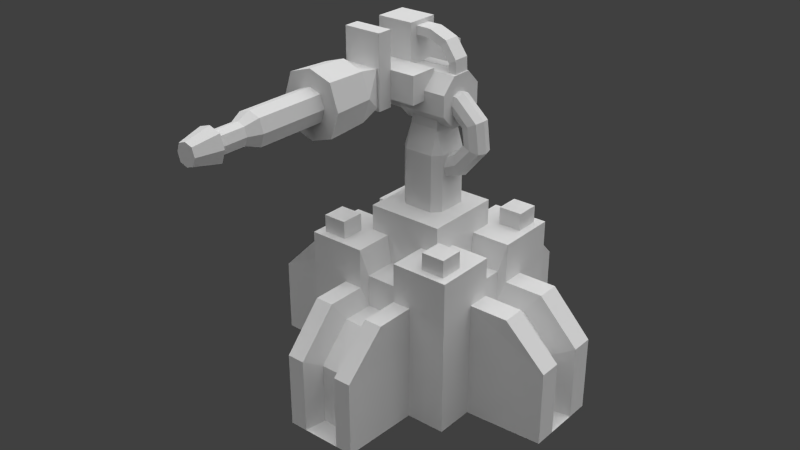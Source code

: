 # Source: static_aa.blend  (saved by Blender 2.75.0; exported with 4.5.12 LTS)
import bpy
from mathutils import Matrix  # noqa: F401  (used for matrix-valued properties, if any)

bpy.ops.wm.read_factory_settings(use_empty=True)
scene = bpy.context.scene
scene.name = 'Scene'

# ---- collections
col_collection_5 = bpy.data.collections.new('Collection 5'); scene.collection.children.link(col_collection_5)

# ---- materials (node trees are filled in below, after node groups)
mat_turret = bpy.data.materials.new('turret')
mat_turret.alpha_threshold = 0.0
mat_turret.use_transparent_shadow = False
mat_turret.specular_color = (1.0, 0.0, 0.001192)
mat_turret.roughness = 0.5
mat_turret.specular_intensity = 0.0

# ---- material node trees

# ---- world
world_world = bpy.data.worlds.new('World'); scene.world = world_world
world_world.color = (0.05088, 0.05088, 0.05088)
world_world.use_sun_shadow = False
world_world.sun_shadow_jitter_overblur = 0.0
world_world.cycles.sampling_method = 'MANUAL'
world_world.cycles.sample_map_resolution = 256

# ---- lights
light_sun_002 = bpy.data.lights.new('Sun.002', 'SUN')
light_sun_002.transmission_factor = 0.0
light_sun_002.angle = 1.571
light_sun_002.energy = 1.0
light_sun_002.shadow_buffer_clip_start = 0.5
light_sun_002.shadow_soft_size = 1.0
light_sun_002.shadow_cascade_max_distance = 1000.0
light_sun_002.cycles.use_multiple_importance_sampling = False
light_sun_001 = bpy.data.lights.new('Sun.001', 'SUN')
light_sun_001.transmission_factor = 0.0
light_sun_001.angle = 1.571
light_sun_001.energy = 1.0
light_sun_001.shadow_buffer_clip_start = 0.5
light_sun_001.shadow_soft_size = 1.0
light_sun_001.shadow_cascade_max_distance = 1000.0
light_sun_001.cycles.use_multiple_importance_sampling = False
light_sun = bpy.data.lights.new('Sun', 'SUN')
light_sun.transmission_factor = 0.0
light_sun.angle = 1.571
light_sun.energy = 1.0
light_sun.shadow_buffer_clip_start = 0.5
light_sun.shadow_soft_size = 1.0
light_sun.shadow_cascade_max_distance = 1000.0
light_sun.cycles.use_multiple_importance_sampling = False

# ---- meshes
me_cube_005 = bpy.data.meshes.new('Cube.005')
me_cube_005.from_pydata([(-17.6, 17.6, 35.06), (-17.6, 17.6, -0.133), (-17.6, 17.6, 17.46), (-8.798, 17.6, -0.133), (-17.6, 17.6, 8.665), (-17.6, 8.798, 35.06), (17.18, 17.6, 35.06), (-8.798, 17.6, 35.06), (-17.6, 8.798, -0.133), (-17.6, 17.6, 26.26), (-17.6, 8.798, 17.46), (-8.798, 17.6, 17.46), (-8.798, 8.798, 35.06), (17.18, 17.6, -0.133), (-8.798, 17.6, 26.26), (-8.798, 17.6, 8.665), (-17.6, 8.798, 26.26), (17.18, 17.6, 17.46), (8.381, 17.6, -0.133), (-17.6, 8.798, 8.665), (-35.48, 0.0, 0.256), (-35.48, 8.409, 0.256), (-15.85, 2.922, 28.49), (-35.48, 8.409, 17.07), (-8.409, 35.48, 0.256), (-8.409, 35.48, 17.07), (-8.798, 26.35, 26.26), (-8.409, 35.48, 8.665), (-26.35, 8.798, 26.26), (-35.48, 8.409, 8.665), (-8.798, 0.0, 40.82), (-8.798, 8.798, 40.82), (-17.6, 3.607, 35.06), (-8.798, 0.0, 35.06), (-8.798, 3.607, 35.06), (-17.6, 3.607, 26.26), (-26.35, 3.607, 26.26), (-35.48, 3.448, 0.256), (-35.48, 3.448, 17.07), (-35.48, 3.448, 8.665), (-8.701, 2.922, 28.49), (-15.85, 2.922, 21.34), (-22.96, 2.922, 21.34), (-30.39, 2.792, 0.2073), (-30.39, 2.792, 13.88), (-30.39, 2.792, 7.041), (-4.679, 17.6, 35.06), (-4.679, 17.6, 26.26), (-4.679, 26.35, 26.26), (-4.679, 8.798, 35.06), (-4.472, 35.48, 0.256), (-4.472, 35.48, 17.07), (-4.472, 35.48, 8.665), (-3.848, 15.94, 28.7), (17.18, 17.6, 8.665), (-3.848, 15.94, 21.51), (-3.848, 23.1, 21.51), (17.18, 8.798, 35.06), (8.381, 17.6, 35.06), (17.18, 8.798, -0.133), (-3.848, 8.749, 28.7), (17.18, 17.6, 26.26), (17.18, 8.798, 17.46), (-15.85, 0.0, 28.49), (-8.701, 0.0, 28.49), (-15.85, 0.0, 21.34), (-30.39, 0.0, 0.2073), (-30.39, 0.0, 13.88), (-22.96, 0.0, 21.34), (-30.39, 0.0, 7.041), (8.381, 17.6, 17.46), (-3.679, 30.57, 0.2398), (-3.679, 30.57, 13.99), (-3.679, 30.57, 7.116), (-15.85, 10.54, 35.06), (-15.85, 15.85, 35.06), (-10.54, 15.85, 35.06), (-10.54, 10.54, 35.06), (-15.85, 10.54, 38.95), (-15.85, 15.85, 38.95), (-10.54, 15.85, 38.95), (-10.54, 10.54, 38.95), (-0.2088, 8.749, 28.7), (-0.2088, 15.94, 28.7), (-0.2088, 15.94, 21.51), (-0.2088, 30.57, 13.99), (-0.2088, 23.1, 21.51), (-0.2088, 30.57, 7.116), (-0.2088, 30.57, 0.2398), (-0.2088, 8.798, 35.06), (-0.2088, 35.48, 0.256), (-0.2088, 0.0, 40.82), (-0.2088, 8.798, 40.82), (-0.2088, 8.798, 35.06), (-0.2088, 35.48, 0.256), (8.381, 8.798, 35.06), (8.381, 17.6, 26.26), (8.381, 17.6, 8.665), (17.18, 8.798, 26.26), (17.18, 8.798, 8.665), (35.07, 0.0, 0.256), (35.07, 8.409, 0.256), (15.43, 2.922, 28.49), (35.07, 8.409, 17.07), (7.992, 35.48, 0.256), (7.992, 35.48, 17.07), (8.381, 26.35, 26.26), (7.992, 35.48, 8.665), (25.93, 8.798, 26.26), (35.07, 8.409, 8.665), (8.381, 0.0, 40.82), (8.381, 8.798, 40.82), (17.18, 3.607, 35.06), (8.381, 0.0, 35.06), (8.381, 3.607, 35.06), (17.18, 3.607, 26.26), (25.93, 3.607, 26.26), (35.07, 3.448, 0.256), (35.07, 3.448, 17.07), (35.07, 3.448, 8.665), (8.283, 2.922, 28.49), (15.43, 2.922, 21.34), (22.54, 2.922, 21.34), (29.97, 2.792, 0.2073), (29.97, 2.792, 13.88), (29.97, 2.792, 7.041), (4.261, 17.6, 35.06), (4.261, 17.6, 26.26), (4.261, 26.35, 26.26), (4.261, 8.798, 35.06), (4.054, 35.48, 0.256), (4.054, 35.48, 17.07), (4.054, 35.48, 8.665), (3.431, 15.94, 28.7), (3.431, 15.94, 21.51), (3.431, 23.1, 21.51), (3.431, 8.749, 28.7), (15.43, 0.0, 28.49), (8.283, 0.0, 28.49), (15.43, 0.0, 21.34), (29.97, 0.0, 0.2073), (29.97, 0.0, 13.88), (22.54, 0.0, 21.34), (29.97, 0.0, 7.041), (3.261, 30.57, 0.2398), (3.261, 30.57, 13.99), (3.261, 30.57, 7.116), (15.43, 10.54, 35.06), (15.43, 15.85, 35.06), (10.13, 15.85, 35.06), (10.13, 10.54, 35.06), (15.43, 10.54, 38.95), (15.43, 15.85, 38.95), (10.13, 15.85, 38.95), (10.13, 10.54, 38.95), (-17.6, -17.6, 35.06), (-17.6, -17.6, -0.133), (-17.6, -17.6, 17.46), (-8.798, -17.6, -0.133), (-17.6, -17.6, 8.665), (-17.6, -8.798, 35.06), (17.18, -17.6, 35.06), (-8.798, -17.6, 35.06), (-17.6, -8.798, -0.133), (-17.6, -17.6, 26.26), (-17.6, -8.798, 17.46), (-8.798, -17.6, 17.46), (-8.798, -8.798, 35.06), (17.18, -17.6, -0.133), (-8.798, -17.6, 26.26), (-8.798, -17.6, 8.665), (-17.6, -8.798, 26.26), (17.18, -17.6, 17.46), (8.381, -17.6, -0.133), (-17.6, -8.798, 8.665), (-35.48, -8.409, 0.256), (-15.85, -2.922, 28.49), (-35.48, -8.409, 17.07), (-8.409, -35.48, 0.256), (-8.409, -35.48, 17.07), (-8.798, -26.35, 26.26), (-8.409, -35.48, 8.665), (-26.35, -8.798, 26.26), (-35.48, -8.409, 8.665), (-8.798, -8.798, 40.82), (-17.6, -3.607, 35.06), (-8.798, -3.607, 35.06), (-17.6, -3.607, 26.26), (-26.35, -3.607, 26.26), (-35.48, -3.448, 0.256), (-35.48, -3.448, 17.07), (-35.48, -3.448, 8.665), (-8.701, -2.922, 28.49), (-15.85, -2.922, 21.34), (-22.96, -2.922, 21.34), (-30.39, -2.792, 0.2073), (-30.39, -2.792, 13.88), (-30.39, -2.792, 7.041), (-4.679, -17.6, 35.06), (-4.679, -17.6, 26.26), (-4.679, -26.35, 26.26), (-4.679, -8.798, 35.06), (-4.472, -35.48, 0.256), (-4.472, -35.48, 17.07), (-4.472, -35.48, 8.665), (-3.848, -15.94, 28.7), (17.18, -17.6, 8.665), (-3.848, -15.94, 21.51), (-3.848, -23.1, 21.51), (17.18, -8.798, 35.06), (8.381, -17.6, 35.06), (17.18, -8.798, -0.133), (-3.848, -8.749, 28.7), (17.18, -17.6, 26.26), (17.18, -8.798, 17.46), (8.381, -17.6, 17.46), (-3.679, -30.57, 0.2398), (-3.679, -30.57, 13.99), (-3.679, -30.57, 7.116), (-15.85, -10.54, 35.06), (-15.85, -15.85, 35.06), (-10.54, -15.85, 35.06), (-10.54, -10.54, 35.06), (-15.85, -10.54, 38.95), (-15.85, -15.85, 38.95), (-10.54, -15.85, 38.95), (-10.54, -10.54, 38.95), (-0.2088, -8.749, 28.7), (-0.2088, -15.94, 28.7), (-0.2088, -15.94, 21.51), (-0.2088, -30.57, 13.99), (-0.2088, -23.1, 21.51), (-0.2088, -30.57, 7.116), (-0.2088, -30.57, 0.2398), (-0.2088, -8.798, 35.06), (-0.2088, -35.48, 0.256), (-0.2088, -8.798, 40.82), (-0.2088, -8.798, 35.06), (-0.2088, -35.48, 0.256), (8.381, -8.798, 35.06), (8.381, -17.6, 26.26), (8.381, -17.6, 8.665), (17.18, -8.798, 26.26), (17.18, -8.798, 8.665), (35.07, -8.409, 0.256), (15.43, -2.922, 28.49), (35.07, -8.409, 17.07), (7.992, -35.48, 0.256), (7.992, -35.48, 17.07), (8.381, -26.35, 26.26), (7.992, -35.48, 8.665), (25.93, -8.798, 26.26), (35.07, -8.409, 8.665), (8.381, -8.798, 40.82), (17.18, -3.607, 35.06), (8.381, -3.607, 35.06), (17.18, -3.607, 26.26), (25.93, -3.607, 26.26), (35.07, -3.448, 0.256), (35.07, -3.448, 17.07), (35.07, -3.448, 8.665), (8.283, -2.922, 28.49), (15.43, -2.922, 21.34), (22.54, -2.922, 21.34), (29.97, -2.792, 0.2073), (29.97, -2.792, 13.88), (29.97, -2.792, 7.041), (4.261, -17.6, 35.06), (4.261, -17.6, 26.26), (4.261, -26.35, 26.26), (4.261, -8.798, 35.06), (4.054, -35.48, 0.256), (4.054, -35.48, 17.07), (4.054, -35.48, 8.665), (3.431, -15.94, 28.7), (3.431, -15.94, 21.51), (3.431, -23.1, 21.51), (3.431, -8.749, 28.7), (3.261, -30.57, 0.2398), (3.261, -30.57, 13.99), (3.261, -30.57, 7.116), (15.43, -10.54, 35.06), (15.43, -15.85, 35.06), (10.13, -15.85, 35.06), (10.13, -10.54, 35.06), (15.43, -10.54, 38.95), (15.43, -15.85, 38.95), (10.13, -15.85, 38.95), (10.13, -10.54, 38.95)], [], [(5, 0, 9, 16), (4, 15, 3, 1), (57, 112, 115, 98), (0, 7, 14, 9), (19, 4, 1, 8), (107, 132, 131, 105), (7, 12, 49, 46), (10, 19, 29, 23), (46, 49, 60, 53), (27, 25, 51, 52), (126, 133, 136, 129), (16, 9, 2, 10), (5, 16, 35, 32), (19, 8, 21, 29), (52, 51, 72, 73), (10, 2, 4, 19), (9, 14, 11, 2), (62, 103, 109, 99), (22, 63, 64, 40), (32, 35, 41, 22), (16, 28, 36, 35), (16, 10, 23, 28), (34, 32, 22, 40), (29, 21, 37, 39), (28, 23, 38, 36), (35, 36, 42, 41), (26, 14, 47, 48), (12, 5, 32, 34), (50, 52, 73, 71), (3, 15, 27, 24), (39, 37, 43, 45), (23, 29, 39, 38), (14, 7, 46, 47), (2, 11, 15, 4), (0, 75, 76, 7), (67, 44, 45, 69), (25, 26, 48, 51), (33, 34, 40, 64), (36, 38, 44, 42), (65, 41, 42, 68), (11, 14, 26, 25), (47, 46, 53, 55), (69, 45, 43, 66), (63, 22, 41, 65), (68, 42, 44, 67), (15, 11, 25, 27), (38, 39, 45, 44), (99, 109, 101, 59), (51, 48, 56, 72), (132, 146, 145, 131), (48, 47, 55, 56), (24, 27, 52, 50), (75, 79, 80, 76), (12, 77, 74, 5), (5, 74, 75, 0), (7, 76, 77, 12), (79, 78, 81, 80), (76, 80, 81, 77), (74, 78, 79, 75), (77, 81, 78, 74), (6, 61, 96, 58), (89, 12, 31, 92), (37, 20, 66, 43), (12, 33, 30, 31), (33, 12, 34), (21, 20, 37), (57, 98, 61, 6), (90, 24, 50, 94), (94, 50, 71, 88), (58, 126, 129, 95), (31, 30, 91, 92), (54, 13, 18, 97), (99, 59, 13, 54), (12, 89, 93, 49), (98, 62, 17, 61), (73, 87, 88, 71), (72, 85, 87, 73), (56, 86, 85, 72), (55, 84, 86, 56), (53, 83, 84, 55), (53, 60, 82, 83), (49, 93, 82, 60), (62, 99, 54, 17), (61, 17, 70, 96), (102, 120, 138, 137), (112, 102, 121, 115), (98, 115, 116, 108), (98, 108, 103, 62), (114, 120, 102, 112), (109, 119, 117, 101), (108, 116, 118, 103), (115, 121, 122, 116), (106, 128, 127, 96), (95, 114, 112, 57), (130, 144, 146, 132), (18, 104, 107, 97), (119, 125, 123, 117), (103, 118, 119, 109), (96, 127, 126, 58), (17, 54, 97, 70), (6, 58, 149, 148), (141, 143, 125, 124), (105, 131, 128, 106), (113, 138, 120, 114), (116, 122, 124, 118), (139, 142, 122, 121), (70, 105, 106, 96), (127, 134, 133, 126), (143, 140, 123, 125), (137, 139, 121, 102), (142, 141, 124, 122), (97, 107, 105, 70), (118, 124, 125, 119), (131, 145, 135, 128), (128, 135, 134, 127), (104, 130, 132, 107), (148, 149, 153, 152), (95, 57, 147, 150), (57, 6, 148, 147), (58, 95, 150, 149), (152, 153, 154, 151), (149, 150, 154, 153), (147, 148, 152, 151), (150, 147, 151, 154), (117, 123, 140, 100), (95, 111, 110, 113), (113, 114, 95), (101, 117, 100), (89, 92, 111, 95), (90, 94, 130, 104), (94, 88, 144, 130), (111, 92, 91, 110), (95, 129, 93, 89), (146, 144, 88, 87), (145, 146, 87, 85), (135, 145, 85, 86), (134, 135, 86, 84), (133, 134, 84, 83), (133, 83, 82, 136), (129, 136, 82, 93), (160, 171, 164, 155), (159, 156, 158, 170), (209, 242, 256, 254), (155, 164, 169, 162), (174, 163, 156, 159), (250, 248, 272, 273), (162, 198, 201, 167), (165, 177, 183, 174), (198, 205, 212, 201), (181, 204, 203, 179), (267, 270, 277, 274), (171, 165, 157, 164), (160, 185, 187, 171), (174, 183, 175, 163), (204, 218, 217, 203), (165, 174, 159, 157), (164, 157, 166, 169), (214, 243, 252, 246), (185, 176, 193, 187), (171, 187, 188, 182), (171, 182, 177, 165), (186, 192, 176, 185), (183, 191, 189, 175), (182, 188, 190, 177), (187, 193, 194, 188), (180, 200, 199, 169), (167, 186, 185, 160), (202, 216, 218, 204), (158, 178, 181, 170), (191, 197, 195, 189), (177, 190, 191, 183), (169, 199, 198, 162), (157, 159, 170, 166), (155, 162, 221, 220), (179, 203, 200, 180), (188, 194, 196, 190), (166, 179, 180, 169), (199, 207, 205, 198), (170, 181, 179, 166), (190, 196, 197, 191), (243, 211, 244, 252), (203, 217, 208, 200), (273, 272, 279, 280), (200, 208, 207, 199), (178, 202, 204, 181), (220, 221, 225, 224), (167, 160, 219, 222), (160, 155, 220, 219), (162, 167, 222, 221), (224, 225, 226, 223), (221, 222, 226, 225), (219, 220, 224, 223), (222, 219, 223, 226), (161, 210, 240, 213), (234, 236, 184, 167), (209, 161, 213, 242), (235, 238, 202, 178), (238, 233, 216, 202), (210, 239, 270, 267), (206, 241, 173, 168), (243, 206, 168, 211), (167, 201, 237, 234), (242, 213, 172, 214), (218, 216, 233, 232), (217, 218, 232, 230), (208, 217, 230, 231), (207, 208, 231, 229), (205, 207, 229, 228), (205, 228, 227, 212), (201, 212, 227, 237), (214, 172, 206, 243), (213, 240, 215, 172), (254, 256, 262, 245), (242, 251, 257, 256), (242, 214, 246, 251), (255, 254, 245, 261), (252, 244, 258, 260), (251, 246, 259, 257), (256, 257, 263, 262), (249, 240, 268, 269), (239, 209, 254, 255), (271, 273, 280, 278), (173, 241, 250, 247), (260, 258, 264, 266), (246, 252, 260, 259), (240, 210, 267, 268), (172, 215, 241, 206), (161, 282, 283, 210), (248, 249, 269, 272), (257, 259, 265, 263), (215, 240, 249, 248), (268, 267, 274, 275), (241, 215, 248, 250), (259, 260, 266, 265), (272, 269, 276, 279), (269, 268, 275, 276), (247, 250, 273, 271), (282, 286, 287, 283), (239, 284, 281, 209), (209, 281, 282, 161), (210, 283, 284, 239), (286, 285, 288, 287), (283, 287, 288, 284), (281, 285, 286, 282), (284, 288, 285, 281), (234, 239, 253, 236), (235, 247, 271, 238), (238, 271, 278, 233), (239, 234, 237, 270), (280, 232, 233, 278), (279, 230, 232, 280), (276, 231, 230, 279), (275, 229, 231, 276), (274, 228, 229, 275), (274, 277, 227, 228), (270, 237, 227, 277), (176, 192, 64, 63), (67, 69, 197, 196), (33, 64, 192, 186), (65, 68, 194, 193), (69, 66, 195, 197), (63, 65, 193, 176), (68, 67, 196, 194), (189, 195, 66, 20), (167, 184, 30, 33), (33, 186, 167), (175, 189, 20), (184, 236, 91, 30), (245, 137, 138, 261), (141, 265, 266, 143), (113, 255, 261, 138), (139, 262, 263, 142), (143, 266, 264, 140), (137, 245, 262, 139), (142, 263, 265, 141), (258, 100, 140, 264), (239, 113, 110, 253), (113, 239, 255), (244, 100, 258), (253, 110, 91, 236)])
_uv = me_cube_005.uv_layers.new(name='UVMap')
_uv.uv.foreach_set('vector', [0.3504, 0.3253, 0.269, 0.3252, 0.269, 0.2442, 0.3504, 0.2443, 0.688, 0.3295, 0.6066, 0.3295, 0.6066, 0.248, 0.688, 0.248, 0.3504, 0.3253, 0.3985, 0.3253, 0.3985, 0.2443, 0.3504, 0.2443, 0.688, 0.5741, 0.6066, 0.5741, 0.6066, 0.4926, 0.688, 0.4926, 0.3504, 0.08223, 0.269, 0.08213, 0.269, 0.001112, 0.3504, 0.001211, 0.9077, 0.07951, 0.8713, 0.07904, 0.8703, 0.157, 0.9067, 0.1574, 0.00111, 0.4913, 0.08251, 0.4913, 0.08251, 0.5295, 0.00111, 0.5295, 0.5662, 0.08265, 0.5662, 0.1642, 0.4007, 0.1642, 0.4007, 0.08624, 0.1659, 0.05075, 0.2305, 0.001112, 0.2668, 0.04777, 0.214, 0.08836, 0.9077, 0.07951, 0.9067, 0.1574, 0.8703, 0.157, 0.8713, 0.07904, 0.1659, 0.05075, 0.214, 0.08836, 0.2668, 0.04777, 0.2305, 0.001112, 0.3504, 0.2443, 0.269, 0.2442, 0.269, 0.1631, 0.3504, 0.1632, 0.3504, 0.3253, 0.3504, 0.2443, 0.3985, 0.2443, 0.3985, 0.3253, 0.5662, 0.1642, 0.5662, 0.2457, 0.4007, 0.2421, 0.4007, 0.1642, 0.1831, 0.3457, 0.1358, 0.2839, 0.1894, 0.279, 0.2281, 0.3295, 0.3504, 0.1632, 0.269, 0.1631, 0.269, 0.08213, 0.3504, 0.08223, 0.688, 0.4926, 0.6066, 0.4926, 0.6066, 0.411, 0.688, 0.411, 0.5662, 0.08265, 0.4007, 0.08624, 0.4007, 0.1642, 0.5662, 0.1642, 0.1327, 0.8455, 0.1056, 0.8455, 0.1056, 0.7793, 0.1327, 0.7793, 0.03116, 0.358, 0.08067, 0.2933, 0.1214, 0.2669, 0.08112, 0.3195, 0.8912, 0.9672, 0.8912, 0.8861, 0.9392, 0.8861, 0.9392, 0.9671, 0.5662, 0.001114, 0.5662, 0.08265, 0.4007, 0.08624, 0.4852, 0.001112, 0.09574, 0.4076, 0.03116, 0.358, 0.08112, 0.3195, 0.1336, 0.3598, 0.843, 0.4196, 0.8444, 0.4971, 0.7985, 0.4978, 0.7971, 0.4204, 0.8444, 0.248, 0.8416, 0.3422, 0.7957, 0.343, 0.7964, 0.2488, 0.08067, 0.2933, 0.01646, 0.2439, 0.06917, 0.2268, 0.1214, 0.2669, 0.5684, 0.9795, 0.5684, 0.8984, 0.6065, 0.8984, 0.6065, 0.9795, 0.08251, 0.4913, 0.08251, 0.4098, 0.1305, 0.4098, 0.1305, 0.4913, 0.2305, 0.4075, 0.1831, 0.3457, 0.2281, 0.3295, 0.2668, 0.3801, 0.5662, 0.248, 0.5662, 0.329, 0.4007, 0.3292, 0.4007, 0.2517, 0.04843, 0.06296, 0.09574, 0.001112, 0.1336, 0.02946, 0.09515, 0.07972, 0.8416, 0.3422, 0.843, 0.4196, 0.7971, 0.4204, 0.7957, 0.343, 0.6066, 0.4926, 0.6066, 0.5741, 0.5684, 0.5741, 0.5684, 0.4926, 0.688, 0.411, 0.6066, 0.411, 0.6066, 0.3295, 0.688, 0.3295, 0.00111, 0.4098, 0.01725, 0.426, 0.01725, 0.4752, 0.00111, 0.4913, 0.8956, 0.3247, 0.9215, 0.3245, 0.9221, 0.3875, 0.8962, 0.3877, 0.9067, 0.1574, 0.9087, 0.243, 0.8706, 0.2425, 0.8703, 0.157, 0.9925, 0.5049, 0.9591, 0.5049, 0.9654, 0.4445, 0.9924, 0.4445, 0.01646, 0.2439, 0.00111, 0.1248, 0.0567, 0.13, 0.06917, 0.2268, 0.732, 0.934, 0.705, 0.934, 0.705, 0.8682, 0.732, 0.8682, 0.5662, 0.41, 0.5662, 0.491, 0.4853, 0.4909, 0.4007, 0.4066, 0.2154, 0.1154, 0.1659, 0.05075, 0.214, 0.08836, 0.2545, 0.1412, 0.8962, 0.3877, 0.9221, 0.3875, 0.9227, 0.4504, 0.8968, 0.4506, 0.8272, 0.9501, 0.8001, 0.95, 0.8001, 0.8842, 0.8272, 0.8842, 0.8956, 0.2482, 0.9227, 0.248, 0.9215, 0.3245, 0.8956, 0.3247, 0.5662, 0.329, 0.5662, 0.41, 0.4007, 0.4066, 0.4007, 0.3292, 0.00111, 0.1248, 0.04843, 0.06296, 0.09515, 0.07972, 0.0567, 0.13, 0.5662, 0.1642, 0.4007, 0.1642, 0.4007, 0.2421, 0.5662, 0.2457, 0.1358, 0.2839, 0.1512, 0.1648, 0.202, 0.1816, 0.1894, 0.279, 0.1831, 0.3457, 0.2281, 0.3295, 0.1894, 0.279, 0.1358, 0.2839, 0.1512, 0.1648, 0.2154, 0.1154, 0.2545, 0.1412, 0.202, 0.1816, 0.9087, 0.001581, 0.9077, 0.07951, 0.8713, 0.07904, 0.8723, 0.001112, 0.9888, 0.2429, 0.9528, 0.2429, 0.9528, 0.1937, 0.9888, 0.1937, 0.08251, 0.4913, 0.06637, 0.4752, 0.06637, 0.426, 0.08251, 0.4098, 0.08251, 0.4098, 0.06637, 0.426, 0.01725, 0.426, 0.00111, 0.4098, 0.00111, 0.4913, 0.01725, 0.4752, 0.06637, 0.4752, 0.08251, 0.4913, 0.1358, 0.9171, 0.1849, 0.9171, 0.1849, 0.9663, 0.1358, 0.9663, 0.00111, 0.9496, 0.03703, 0.9496, 0.03703, 0.9988, 0.00111, 0.9988, 0.09562, 0.9988, 0.05991, 0.9989, 0.05991, 0.9497, 0.09562, 0.9496, 0.9889, 0.1188, 0.953, 0.1189, 0.953, 0.06966, 0.9889, 0.06964, 0.688, 0.5741, 0.688, 0.4926, 0.6066, 0.4926, 0.6066, 0.5741, 0.8999, 0.4823, 0.8999, 0.5619, 0.8466, 0.5619, 0.8466, 0.4823, 0.09785, 0.9496, 0.1297, 0.9496, 0.1297, 0.9969, 0.1039, 0.9969, 0.6498, 0.9498, 0.6498, 0.8682, 0.7028, 0.8682, 0.7028, 0.9497, 0.1328, 0.4098, 0.1328, 0.4913, 0.1328, 0.4432, 0.3973, 0.4055, 0.3973, 0.3276, 0.3973, 0.3595, 0.3504, 0.3253, 0.3504, 0.2443, 0.269, 0.2442, 0.269, 0.3252, 0.0, 0.0, 0.0, 0.0, 0.0, 0.0, 0.0, 0.0, 0.6921, 0.5261, 0.7315, 0.5261, 0.7242, 0.5716, 0.6921, 0.5716, 0.00111, 0.4913, 0.00111, 0.5295, 0.08251, 0.5295, 0.08251, 0.4913, 0.1358, 0.9149, 0.1358, 0.8333, 0.2153, 0.8334, 0.2153, 0.9149, 0.688, 0.3295, 0.688, 0.248, 0.6066, 0.248, 0.6066, 0.3295, 0.3504, 0.08223, 0.3504, 0.001211, 0.269, 0.001112, 0.269, 0.08213, 0.08251, 0.4913, 0.08251, 0.5709, 0.08251, 0.5709, 0.08251, 0.5295, 0.3504, 0.2443, 0.3504, 0.1632, 0.269, 0.1631, 0.269, 0.2442, 0.09677, 0.7087, 0.1289, 0.7087, 0.1289, 0.7725, 0.09677, 0.7725, 0.09677, 0.645, 0.1289, 0.645, 0.1289, 0.7087, 0.09677, 0.7087, 0.09562, 0.5751, 0.1293, 0.5751, 0.1289, 0.645, 0.09677, 0.645, 0.953, 0.001112, 0.9867, 0.00112, 0.9867, 0.06742, 0.953, 0.06741, 0.2831, 0.9122, 0.3167, 0.9122, 0.3167, 0.9789, 0.2831, 0.9789, 0.9528, 0.1915, 0.9528, 0.1248, 0.9865, 0.1248, 0.9865, 0.1915, 0.7957, 0.5001, 0.8371, 0.5001, 0.8371, 0.559, 0.8034, 0.559, 0.3504, 0.1632, 0.3504, 0.08223, 0.269, 0.08213, 0.269, 0.1631, 0.688, 0.4926, 0.688, 0.411, 0.6066, 0.411, 0.6066, 0.4926, 0.1327, 0.8455, 0.1327, 0.7793, 0.1056, 0.7793, 0.1056, 0.8455, 0.03116, 0.358, 0.08112, 0.3195, 0.1214, 0.2669, 0.08067, 0.2933, 0.8912, 0.9672, 0.9392, 0.9671, 0.9392, 0.8861, 0.8912, 0.8861, 0.5662, 0.001114, 0.4852, 0.001112, 0.4007, 0.08624, 0.5662, 0.08265, 0.09574, 0.4076, 0.1336, 0.3598, 0.08112, 0.3195, 0.03116, 0.358, 0.843, 0.4196, 0.7971, 0.4204, 0.7985, 0.4978, 0.8444, 0.4971, 0.8444, 0.248, 0.7964, 0.2488, 0.7957, 0.343, 0.8416, 0.3422, 0.08067, 0.2933, 0.1214, 0.2669, 0.06917, 0.2268, 0.01646, 0.2439, 0.5684, 0.9795, 0.6065, 0.9795, 0.6065, 0.8984, 0.5684, 0.8984, 0.08251, 0.4913, 0.1305, 0.4913, 0.1305, 0.4098, 0.08251, 0.4098, 0.2305, 0.4075, 0.2668, 0.3801, 0.2281, 0.3295, 0.1831, 0.3457, 0.5662, 0.248, 0.4007, 0.2517, 0.4007, 0.3292, 0.5662, 0.329, 0.04843, 0.06296, 0.09515, 0.07972, 0.1336, 0.02946, 0.09574, 0.001112, 0.8416, 0.3422, 0.7957, 0.343, 0.7971, 0.4204, 0.843, 0.4196, 0.6066, 0.4926, 0.5684, 0.4926, 0.5684, 0.5741, 0.6066, 0.5741, 0.688, 0.411, 0.688, 0.3295, 0.6066, 0.3295, 0.6066, 0.411, 0.00111, 0.4098, 0.00111, 0.4913, 0.01725, 0.4752, 0.01725, 0.426, 0.8956, 0.3247, 0.8962, 0.3877, 0.9221, 0.3875, 0.9215, 0.3245, 0.9067, 0.1574, 0.8703, 0.157, 0.8706, 0.2425, 0.9087, 0.243, 0.9925, 0.5049, 0.9924, 0.4445, 0.9654, 0.4445, 0.9591, 0.5049, 0.01646, 0.2439, 0.06917, 0.2268, 0.0567, 0.13, 0.00111, 0.1248, 0.732, 0.934, 0.732, 0.8682, 0.705, 0.8682, 0.705, 0.934, 0.5662, 0.41, 0.4007, 0.4066, 0.4853, 0.4909, 0.5662, 0.491, 0.2154, 0.1154, 0.2545, 0.1412, 0.214, 0.08836, 0.1659, 0.05075, 0.8962, 0.3877, 0.8968, 0.4506, 0.9227, 0.4504, 0.9221, 0.3875, 0.8272, 0.9501, 0.8272, 0.8842, 0.8001, 0.8842, 0.8001, 0.95, 0.8956, 0.2482, 0.8956, 0.3247, 0.9215, 0.3245, 0.9227, 0.248, 0.5662, 0.329, 0.4007, 0.3292, 0.4007, 0.4066, 0.5662, 0.41, 0.00111, 0.1248, 0.0567, 0.13, 0.09515, 0.07972, 0.04843, 0.06296, 0.1358, 0.2839, 0.1894, 0.279, 0.202, 0.1816, 0.1512, 0.1648, 0.1512, 0.1648, 0.202, 0.1816, 0.2545, 0.1412, 0.2154, 0.1154, 0.9087, 0.001581, 0.8723, 0.001112, 0.8713, 0.07904, 0.9077, 0.07951, 0.9888, 0.2429, 0.9888, 0.1937, 0.9528, 0.1937, 0.9528, 0.2429, 0.08251, 0.4913, 0.08251, 0.4098, 0.06637, 0.426, 0.06637, 0.4752, 0.08251, 0.4098, 0.00111, 0.4098, 0.01725, 0.426, 0.06637, 0.426, 0.00111, 0.4913, 0.08251, 0.4913, 0.06637, 0.4752, 0.01725, 0.4752, 0.1358, 0.9171, 0.1358, 0.9663, 0.1849, 0.9663, 0.1849, 0.9171, 0.00111, 0.9496, 0.00111, 0.9988, 0.03703, 0.9988, 0.03703, 0.9496, 0.09562, 0.9988, 0.09562, 0.9496, 0.05991, 0.9497, 0.05991, 0.9989, 0.9889, 0.1188, 0.9889, 0.06964, 0.953, 0.06966, 0.953, 0.1189, 0.09785, 0.9496, 0.1039, 0.9969, 0.1297, 0.9969, 0.1297, 0.9496, 0.6498, 0.9498, 0.7028, 0.9497, 0.7028, 0.8682, 0.6498, 0.8682, 0.1328, 0.4098, 0.1328, 0.4432, 0.1328, 0.4913, 0.3973, 0.4055, 0.3973, 0.3595, 0.3973, 0.3276, 0.8999, 0.4823, 0.8466, 0.4823, 0.8466, 0.5619, 0.8999, 0.5619, 0.0, 0.0, 0.0, 0.0, 0.0, 0.0, 0.0, 0.0, 0.6921, 0.5261, 0.6921, 0.5716, 0.7242, 0.5716, 0.7315, 0.5261, 0.1358, 0.9149, 0.2153, 0.9149, 0.2153, 0.8334, 0.1358, 0.8333, 0.08251, 0.4913, 0.08251, 0.5295, 0.08251, 0.5709, 0.08251, 0.5709, 0.09677, 0.7087, 0.09677, 0.7725, 0.1289, 0.7725, 0.1289, 0.7087, 0.09677, 0.645, 0.09677, 0.7087, 0.1289, 0.7087, 0.1289, 0.645, 0.09562, 0.5751, 0.09677, 0.645, 0.1289, 0.645, 0.1293, 0.5751, 0.953, 0.001112, 0.953, 0.06741, 0.9867, 0.06742, 0.9867, 0.00112, 0.2831, 0.9122, 0.2831, 0.9789, 0.3167, 0.9789, 0.3167, 0.9122, 0.9528, 0.1915, 0.9865, 0.1915, 0.9865, 0.1248, 0.9528, 0.1248, 0.7957, 0.5001, 0.8034, 0.559, 0.8371, 0.559, 0.8371, 0.5001, 0.3504, 0.3253, 0.3504, 0.2443, 0.269, 0.2442, 0.269, 0.3252, 0.688, 0.3295, 0.688, 0.248, 0.6066, 0.248, 0.6066, 0.3295, 0.3504, 0.3253, 0.3504, 0.2443, 0.3985, 0.2443, 0.3985, 0.3253, 0.688, 0.5741, 0.688, 0.4926, 0.6066, 0.4926, 0.6066, 0.5741, 0.3504, 0.08223, 0.3504, 0.001211, 0.269, 0.001112, 0.269, 0.08213, 0.9077, 0.07951, 0.9067, 0.1574, 0.8703, 0.157, 0.8713, 0.07904, 0.00111, 0.4913, 0.00111, 0.5295, 0.08251, 0.5295, 0.08251, 0.4913, 0.5662, 0.08265, 0.4007, 0.08624, 0.4007, 0.1642, 0.5662, 0.1642, 0.1659, 0.05075, 0.214, 0.08836, 0.2668, 0.04777, 0.2305, 0.001112, 0.9077, 0.07951, 0.8713, 0.07904, 0.8703, 0.157, 0.9067, 0.1574, 0.1659, 0.05075, 0.2305, 0.001112, 0.2668, 0.04777, 0.214, 0.08836, 0.3504, 0.2443, 0.3504, 0.1632, 0.269, 0.1631, 0.269, 0.2442, 0.3504, 0.3253, 0.3985, 0.3253, 0.3985, 0.2443, 0.3504, 0.2443, 0.5662, 0.1642, 0.4007, 0.1642, 0.4007, 0.2421, 0.5662, 0.2457, 0.1831, 0.3457, 0.2281, 0.3295, 0.1894, 0.279, 0.1358, 0.2839, 0.3504, 0.1632, 0.3504, 0.08223, 0.269, 0.08213, 0.269, 0.1631, 0.688, 0.4926, 0.688, 0.411, 0.6066, 0.411, 0.6066, 0.4926, 0.5662, 0.08265, 0.5662, 0.1642, 0.4007, 0.1642, 0.4007, 0.08624, 0.03116, 0.358, 0.08112, 0.3195, 0.1214, 0.2669, 0.08067, 0.2933, 0.8912, 0.9672, 0.9392, 0.9671, 0.9392, 0.8861, 0.8912, 0.8861, 0.5662, 0.001114, 0.4852, 0.001112, 0.4007, 0.08624, 0.5662, 0.08265, 0.09574, 0.4076, 0.1336, 0.3598, 0.08112, 0.3195, 0.03116, 0.358, 0.843, 0.4196, 0.7971, 0.4204, 0.7985, 0.4978, 0.8444, 0.4971, 0.8444, 0.248, 0.7964, 0.2488, 0.7957, 0.343, 0.8416, 0.3422, 0.08067, 0.2933, 0.1214, 0.2669, 0.06917, 0.2268, 0.01646, 0.2439, 0.5684, 0.9795, 0.6065, 0.9795, 0.6065, 0.8984, 0.5684, 0.8984, 0.08251, 0.4913, 0.1305, 0.4913, 0.1305, 0.4098, 0.08251, 0.4098, 0.2305, 0.4075, 0.2668, 0.3801, 0.2281, 0.3295, 0.1831, 0.3457, 0.5662, 0.248, 0.4007, 0.2517, 0.4007, 0.3292, 0.5662, 0.329, 0.04843, 0.06296, 0.09515, 0.07972, 0.1336, 0.02946, 0.09574, 0.001112, 0.8416, 0.3422, 0.7957, 0.343, 0.7971, 0.4204, 0.843, 0.4196, 0.6066, 0.4926, 0.5684, 0.4926, 0.5684, 0.5741, 0.6066, 0.5741, 0.688, 0.411, 0.688, 0.3295, 0.6066, 0.3295, 0.6066, 0.411, 0.00111, 0.4098, 0.00111, 0.4913, 0.01725, 0.4752, 0.01725, 0.426, 0.9067, 0.1574, 0.8703, 0.157, 0.8706, 0.2425, 0.9087, 0.243, 0.01646, 0.2439, 0.06917, 0.2268, 0.0567, 0.13, 0.00111, 0.1248, 0.5662, 0.41, 0.4007, 0.4066, 0.4853, 0.4909, 0.5662, 0.491, 0.2154, 0.1154, 0.2545, 0.1412, 0.214, 0.08836, 0.1659, 0.05075, 0.5662, 0.329, 0.4007, 0.3292, 0.4007, 0.4066, 0.5662, 0.41, 0.00111, 0.1248, 0.0567, 0.13, 0.09515, 0.07972, 0.04843, 0.06296, 0.5662, 0.1642, 0.5662, 0.2457, 0.4007, 0.2421, 0.4007, 0.1642, 0.1358, 0.2839, 0.1894, 0.279, 0.202, 0.1816, 0.1512, 0.1648, 0.1831, 0.3457, 0.1358, 0.2839, 0.1894, 0.279, 0.2281, 0.3295, 0.1512, 0.1648, 0.202, 0.1816, 0.2545, 0.1412, 0.2154, 0.1154, 0.9087, 0.001581, 0.8723, 0.001112, 0.8713, 0.07904, 0.9077, 0.07951, 0.9888, 0.2429, 0.9888, 0.1937, 0.9528, 0.1937, 0.9528, 0.2429, 0.08251, 0.4913, 0.08251, 0.4098, 0.06637, 0.426, 0.06637, 0.4752, 0.08251, 0.4098, 0.00111, 0.4098, 0.01725, 0.426, 0.06637, 0.426, 0.00111, 0.4913, 0.08251, 0.4913, 0.06637, 0.4752, 0.01725, 0.4752, 0.1358, 0.9171, 0.1358, 0.9663, 0.1849, 0.9663, 0.1849, 0.9171, 0.00111, 0.9496, 0.00111, 0.9988, 0.03703, 0.9988, 0.03703, 0.9496, 0.09562, 0.9988, 0.09562, 0.9496, 0.05991, 0.9497, 0.05991, 0.9989, 0.9889, 0.1188, 0.9889, 0.06964, 0.953, 0.06966, 0.953, 0.1189, 0.688, 0.5741, 0.6066, 0.5741, 0.6066, 0.4926, 0.688, 0.4926, 0.8999, 0.4823, 0.8466, 0.4823, 0.8466, 0.5619, 0.8999, 0.5619, 0.3504, 0.3253, 0.269, 0.3252, 0.269, 0.2442, 0.3504, 0.2443, 0.0, 0.0, 0.0, 0.0, 0.0, 0.0, 0.0, 0.0, 0.6921, 0.5261, 0.6921, 0.5716, 0.7242, 0.5716, 0.7315, 0.5261, 0.00111, 0.4913, 0.08251, 0.4913, 0.08251, 0.5295, 0.00111, 0.5295, 0.688, 0.3295, 0.6066, 0.3295, 0.6066, 0.248, 0.688, 0.248, 0.3504, 0.08223, 0.269, 0.08213, 0.269, 0.001112, 0.3504, 0.001211, 0.08251, 0.4913, 0.08251, 0.5295, 0.08251, 0.5709, 0.08251, 0.5709, 0.3504, 0.2443, 0.269, 0.2442, 0.269, 0.1631, 0.3504, 0.1632, 0.09677, 0.7087, 0.09677, 0.7725, 0.1289, 0.7725, 0.1289, 0.7087, 0.09677, 0.645, 0.09677, 0.7087, 0.1289, 0.7087, 0.1289, 0.645, 0.09562, 0.5751, 0.09677, 0.645, 0.1289, 0.645, 0.1293, 0.5751, 0.953, 0.001112, 0.953, 0.06741, 0.9867, 0.06742, 0.9867, 0.00112, 0.2831, 0.9122, 0.2831, 0.9789, 0.3167, 0.9789, 0.3167, 0.9122, 0.9528, 0.1915, 0.9865, 0.1915, 0.9865, 0.1248, 0.9528, 0.1248, 0.7957, 0.5001, 0.8034, 0.559, 0.8371, 0.559, 0.8371, 0.5001, 0.3504, 0.1632, 0.269, 0.1631, 0.269, 0.08213, 0.3504, 0.08223, 0.688, 0.4926, 0.6066, 0.4926, 0.6066, 0.411, 0.688, 0.411, 0.03116, 0.358, 0.08067, 0.2933, 0.1214, 0.2669, 0.08112, 0.3195, 0.8912, 0.9672, 0.8912, 0.8861, 0.9392, 0.8861, 0.9392, 0.9671, 0.5662, 0.001114, 0.5662, 0.08265, 0.4007, 0.08624, 0.4852, 0.001112, 0.09574, 0.4076, 0.03116, 0.358, 0.08112, 0.3195, 0.1336, 0.3598, 0.843, 0.4196, 0.8444, 0.4971, 0.7985, 0.4978, 0.7971, 0.4204, 0.8444, 0.248, 0.8416, 0.3422, 0.7957, 0.343, 0.7964, 0.2488, 0.08067, 0.2933, 0.01646, 0.2439, 0.06917, 0.2268, 0.1214, 0.2669, 0.5684, 0.9795, 0.5684, 0.8984, 0.6065, 0.8984, 0.6065, 0.9795, 0.08251, 0.4913, 0.08251, 0.4098, 0.1305, 0.4098, 0.1305, 0.4913, 0.2305, 0.4075, 0.1831, 0.3457, 0.2281, 0.3295, 0.2668, 0.3801, 0.5662, 0.248, 0.5662, 0.329, 0.4007, 0.3292, 0.4007, 0.2517, 0.04843, 0.06296, 0.09574, 0.001112, 0.1336, 0.02946, 0.09515, 0.07972, 0.8416, 0.3422, 0.843, 0.4196, 0.7971, 0.4204, 0.7957, 0.343, 0.6066, 0.4926, 0.6066, 0.5741, 0.5684, 0.5741, 0.5684, 0.4926, 0.688, 0.411, 0.6066, 0.411, 0.6066, 0.3295, 0.688, 0.3295, 0.00111, 0.4098, 0.01725, 0.426, 0.01725, 0.4752, 0.00111, 0.4913, 0.9067, 0.1574, 0.9087, 0.243, 0.8706, 0.2425, 0.8703, 0.157, 0.01646, 0.2439, 0.00111, 0.1248, 0.0567, 0.13, 0.06917, 0.2268, 0.5662, 0.41, 0.5662, 0.491, 0.4853, 0.4909, 0.4007, 0.4066, 0.2154, 0.1154, 0.1659, 0.05075, 0.214, 0.08836, 0.2545, 0.1412, 0.5662, 0.329, 0.5662, 0.41, 0.4007, 0.4066, 0.4007, 0.3292, 0.00111, 0.1248, 0.04843, 0.06296, 0.09515, 0.07972, 0.0567, 0.13, 0.1358, 0.2839, 0.1512, 0.1648, 0.202, 0.1816, 0.1894, 0.279, 0.1512, 0.1648, 0.2154, 0.1154, 0.2545, 0.1412, 0.202, 0.1816, 0.9087, 0.001581, 0.9077, 0.07951, 0.8713, 0.07904, 0.8723, 0.001112, 0.9888, 0.2429, 0.9528, 0.2429, 0.9528, 0.1937, 0.9888, 0.1937, 0.08251, 0.4913, 0.06637, 0.4752, 0.06637, 0.426, 0.08251, 0.4098, 0.08251, 0.4098, 0.06637, 0.426, 0.01725, 0.426, 0.00111, 0.4098, 0.00111, 0.4913, 0.01725, 0.4752, 0.06637, 0.4752, 0.08251, 0.4913, 0.1358, 0.9171, 0.1849, 0.9171, 0.1849, 0.9663, 0.1358, 0.9663, 0.00111, 0.9496, 0.03703, 0.9496, 0.03703, 0.9988, 0.00111, 0.9988, 0.09562, 0.9988, 0.05991, 0.9989, 0.05991, 0.9497, 0.09562, 0.9496, 0.9889, 0.1188, 0.953, 0.1189, 0.953, 0.06966, 0.9889, 0.06964, 0.8999, 0.4823, 0.8999, 0.5619, 0.8466, 0.5619, 0.8466, 0.4823, 0.0, 0.0, 0.0, 0.0, 0.0, 0.0, 0.0, 0.0, 0.6921, 0.5261, 0.7315, 0.5261, 0.7242, 0.5716, 0.6921, 0.5716, 0.08251, 0.4913, 0.08251, 0.5709, 0.08251, 0.5709, 0.08251, 0.5295, 0.09677, 0.7087, 0.1289, 0.7087, 0.1289, 0.7725, 0.09677, 0.7725, 0.09677, 0.645, 0.1289, 0.645, 0.1289, 0.7087, 0.09677, 0.7087, 0.09562, 0.5751, 0.1293, 0.5751, 0.1289, 0.645, 0.09677, 0.645, 0.953, 0.001112, 0.9867, 0.00112, 0.9867, 0.06742, 0.953, 0.06741, 0.2831, 0.9122, 0.3167, 0.9122, 0.3167, 0.9789, 0.2831, 0.9789, 0.9528, 0.1915, 0.9528, 0.1248, 0.9865, 0.1248, 0.9865, 0.1915, 0.7957, 0.5001, 0.8371, 0.5001, 0.8371, 0.559, 0.8034, 0.559, 0.1327, 0.8455, 0.1327, 0.7793, 0.1056, 0.7793, 0.1056, 0.8455, 0.8956, 0.3247, 0.8962, 0.3877, 0.9221, 0.3875, 0.9215, 0.3245, 0.9925, 0.5049, 0.9924, 0.4445, 0.9654, 0.4445, 0.9591, 0.5049, 0.732, 0.934, 0.732, 0.8682, 0.705, 0.8682, 0.705, 0.934, 0.8962, 0.3877, 0.8968, 0.4506, 0.9227, 0.4504, 0.9221, 0.3875, 0.8272, 0.9501, 0.8272, 0.8842, 0.8001, 0.8842, 0.8001, 0.95, 0.8956, 0.2482, 0.8956, 0.3247, 0.9215, 0.3245, 0.9227, 0.248, 0.09785, 0.9496, 0.1039, 0.9969, 0.1297, 0.9969, 0.1297, 0.9496, 0.6498, 0.9498, 0.7028, 0.9497, 0.7028, 0.8682, 0.6498, 0.8682, 0.1328, 0.4098, 0.1328, 0.4432, 0.1328, 0.4913, 0.3973, 0.4055, 0.3973, 0.3595, 0.3973, 0.3276, 0.1358, 0.9149, 0.2153, 0.9149, 0.2153, 0.8334, 0.1358, 0.8333, 0.1327, 0.8455, 0.1056, 0.8455, 0.1056, 0.7793, 0.1327, 0.7793, 0.8956, 0.3247, 0.9215, 0.3245, 0.9221, 0.3875, 0.8962, 0.3877, 0.9925, 0.5049, 0.9591, 0.5049, 0.9654, 0.4445, 0.9924, 0.4445, 0.732, 0.934, 0.705, 0.934, 0.705, 0.8682, 0.732, 0.8682, 0.8962, 0.3877, 0.9221, 0.3875, 0.9227, 0.4504, 0.8968, 0.4506, 0.8272, 0.9501, 0.8001, 0.95, 0.8001, 0.8842, 0.8272, 0.8842, 0.8956, 0.2482, 0.9227, 0.248, 0.9215, 0.3245, 0.8956, 0.3247, 0.09785, 0.9496, 0.1297, 0.9496, 0.1297, 0.9969, 0.1039, 0.9969, 0.6498, 0.9498, 0.6498, 0.8682, 0.7028, 0.8682, 0.7028, 0.9497, 0.1328, 0.4098, 0.1328, 0.4913, 0.1328, 0.4432, 0.3973, 0.4055, 0.3973, 0.3276, 0.3973, 0.3595, 0.1358, 0.9149, 0.1358, 0.8333, 0.2153, 0.8334, 0.2153, 0.9149])
me_cube_005.materials.append(mat_turret)
me_cube_005.use_remesh_preserve_volume = False
me_cube_005.use_remesh_preserve_attributes = False
me_cube_005.use_mirror_vertex_groups = False
me_cube_005.update()
me_cube_006 = bpy.data.meshes.new('Cube.006')
me_cube_006.from_pydata([(3.319, -3.903, 12.75), (-3.233, -3.903, 12.75), (-3.233, -3.903, 0.1145), (0.6072, -3.903, 0.1145), (3.319, -3.903, 0.1145), (5.03, -2.192, 0.1145), (5.03, -2.192, 12.75), (3.319, -2.192, 17.92), (-3.233, -2.192, 17.92), (-4.944, -2.192, 12.75), (-4.944, -2.192, 0.1145), (5.03, 4.359, 12.75), (5.03, 2.384e-07, 0.1145), (5.03, 4.359, 0.1145), (2.357, -1.23, 26.24), (-2.271, -1.23, 26.24), (-4.944, 4.359, 12.75), (-4.944, 4.359, 0.1145), (-4.944, 2.384e-07, 0.1145), (3.319, 6.071, 0.1145), (3.319, 6.071, 12.75), (3.319, 4.359, 17.92), (-3.233, 4.359, 17.92), (-2.271, 3.398, 26.24), (3.319, -0.8253, 21.86), (3.319, -1.396, 23.75), (3.319, -0.8253, 25.63), (2.357, 3.398, 26.24), (-3.233, 6.071, 12.75), (-3.233, 6.071, 0.1145), (0.6072, 6.071, 0.1145), (3.319, 2.993, 21.86), (3.319, 1.084, 21.3), (3.319, 1.084, 26.2), (3.319, 2.993, 25.63), (6.02, -0.8253, 21.6), (6.536, -1.396, 23.42), (7.053, -0.8253, 25.23), (3.319, 3.564, 23.75), (6.02, 2.993, 21.6), (5.865, 1.084, 21.06), (7.208, 1.084, 25.77), (7.053, 2.993, 25.23), (8.639, -0.9209, 19.24), (10.32, -1.531, 20.08), (12.03, -1.001, 20.91), (6.536, 3.564, 23.42), (12.59, 0.8956, 21.14), (8.184, 0.9996, 18.98), (11.04, -1.601, 15.13), (12.13, 2.816, 20.88), (10.45, 3.426, 20.05), (8.741, 2.896, 19.22), (9.223, -0.9837, 15.57), (8.717, 0.9389, 15.67), (12.89, -1.078, 14.67), (12.97, 2.739, 14.6), (11.15, 3.357, 15.04), (13.48, 0.8169, 14.5), (9.305, 2.833, 15.51), (6.96, -1.034, 13.15), (6.774, 1.13, 13.69), (7.602, -1.733, 11.14), (8.258, 3.145, 8.982), (8.444, 0.9812, 8.437), (6.971, 3.26, 13.03), (8.247, -1.149, 9.1), (7.616, 3.844, 10.99), (4.958, -1.068, 11.99), (4.958, 1.096, 12.53), (4.958, 3.226, 11.87), (4.958, -1.767, 9.981), (4.958, 3.111, 7.822), (4.958, 0.947, 7.277), (4.958, -1.183, 7.941), (4.958, 3.81, 9.828)], [], [(0, 1, 2, 3, 4), (5, 6, 0, 4), (7, 8, 1, 0), (2, 1, 9, 10), (11, 6, 5, 12, 13), (7, 0, 6), (8, 7, 14, 15), (8, 9, 1), (9, 16, 17, 18, 10), (19, 20, 11, 13), (21, 7, 6, 11), (22, 8, 15, 23), (14, 7, 24, 25, 26), (15, 14, 27, 23), (8, 22, 16, 9), (17, 16, 28, 29), (28, 20, 19, 30, 29), (21, 11, 20), (7, 21, 31, 32, 24), (21, 22, 23, 27), (27, 14, 26, 33, 34), (25, 24, 35, 36), (26, 25, 36, 37), (16, 22, 28), (22, 21, 20, 28), (21, 27, 34, 38, 31), (31, 39, 40, 32), (32, 40, 35, 24), (33, 26, 37, 41), (34, 33, 41, 42), (35, 43, 44, 36), (37, 36, 44, 45), (38, 34, 42, 46), (38, 46, 39, 31), (37, 45, 47, 41), (41, 47, 50, 42), (40, 48, 43, 35), (44, 49, 55, 45), (46, 42, 50, 51), (39, 52, 48, 40), (46, 51, 52, 39), (44, 43, 53, 49), (43, 48, 54, 53), (51, 50, 56, 57), (45, 55, 58, 47), (50, 47, 58, 56), (52, 59, 54, 48), (53, 60, 62, 49), (54, 61, 60, 53), (49, 62, 66, 55), (51, 57, 59, 52), (56, 63, 67, 57), (58, 64, 63, 56), (59, 65, 61, 54), (55, 66, 64, 58), (57, 67, 65, 59), (60, 68, 71, 62), (61, 69, 68, 60), (65, 70, 69, 61), (62, 71, 74, 66), (63, 72, 75, 67), (64, 73, 72, 63), (66, 74, 73, 64), (67, 75, 70, 65), (68, 69, 70, 75, 72, 73, 74, 71)])
_uv = me_cube_006.uv_layers.new(name='UVMap')
_uv.uv.foreach_set('vector', [0.2186, 0.5311, 0.2781, 0.5429, 0.2556, 0.6577, 0.2207, 0.6509, 0.1961, 0.646, 0.01689, 0.5751, 0.01686, 0.6921, 0.00111, 0.6927, 0.001134, 0.5757, 0.2282, 0.4838, 0.2877, 0.4955, 0.2781, 0.5429, 0.2186, 0.5311, 0.2556, 0.6577, 0.2781, 0.5429, 0.294, 0.5456, 0.2715, 0.6605, 0.07747, 0.6921, 0.01686, 0.6921, 0.01689, 0.5751, 0.03716, 0.5751, 0.0775, 0.5751, 0.01694, 0.7406, 0.00111, 0.6927, 0.01686, 0.6921, 0.2877, 0.4955, 0.2282, 0.4838, 0.252, 0.4097, 0.294, 0.418, 0.2877, 0.4955, 0.294, 0.5456, 0.2781, 0.5429, 0.3728, 0.5261, 0.3122, 0.526, 0.3122, 0.4097, 0.3526, 0.4098, 0.3728, 0.4098, 0.629, 0.2434, 0.629, 0.1263, 0.6449, 0.1262, 0.6449, 0.2433, 0.07755, 0.7406, 0.01694, 0.7406, 0.01686, 0.6921, 0.07747, 0.6921, 0.3121, 0.5755, 0.3727, 0.5755, 0.3637, 0.6532, 0.3209, 0.6531, 0.252, 0.4097, 0.2282, 0.4838, 0.2355, 0.4478, 0.2388, 0.4307, 0.2423, 0.4135, 0.934, 0.7451, 0.934, 0.788, 0.8912, 0.788, 0.8912, 0.7451, 0.3727, 0.5755, 0.3121, 0.5755, 0.3122, 0.526, 0.3728, 0.5261, 0.3122, 0.4097, 0.3122, 0.526, 0.2962, 0.5278, 0.2962, 0.4115, 0.5684, 0.1263, 0.629, 0.1263, 0.629, 0.2434, 0.6039, 0.2434, 0.5684, 0.2434, 0.07755, 0.7406, 0.07747, 0.6921, 0.09339, 0.6927, 0.01694, 0.7406, 0.07755, 0.7406, 0.0649, 0.777, 0.04724, 0.7718, 0.02957, 0.777, 0.6291, 0.07828, 0.5685, 0.07828, 0.5774, 0.001112, 0.6202, 0.001112, 0.8912, 0.788, 0.934, 0.788, 0.9303, 0.797, 0.9126, 0.7969, 0.895, 0.797, 0.2388, 0.4307, 0.2355, 0.4478, 0.2106, 0.4453, 0.209, 0.428, 0.2423, 0.4135, 0.2388, 0.4307, 0.209, 0.428, 0.2077, 0.4104, 0.3122, 0.526, 0.3121, 0.5755, 0.2962, 0.5278, 0.5685, 0.07828, 0.6291, 0.07828, 0.629, 0.1263, 0.5684, 0.1263, 0.6291, 0.07828, 0.6202, 0.001112, 0.6292, 0.00675, 0.6291, 0.02426, 0.6292, 0.04173, 0.9596, 0.5616, 0.9591, 0.5367, 0.9769, 0.5366, 0.9773, 0.5601, 0.9773, 0.5601, 0.9769, 0.5366, 0.9945, 0.536, 0.995, 0.5609, 0.9126, 0.7969, 0.9303, 0.797, 0.9303, 0.8317, 0.9126, 0.833, 0.895, 0.797, 0.9126, 0.7969, 0.9126, 0.833, 0.895, 0.8317, 0.2106, 0.4453, 0.1826, 0.4621, 0.1687, 0.4516, 0.209, 0.428, 0.2077, 0.4104, 0.209, 0.428, 0.1687, 0.4516, 0.1548, 0.4409, 0.6291, 0.02426, 0.6292, 0.00675, 0.6637, 0.01048, 0.6589, 0.02732, 0.6291, 0.02426, 0.6589, 0.02732, 0.6542, 0.04412, 0.6292, 0.04173, 0.9303, 0.8317, 0.9324, 0.8787, 0.9148, 0.8839, 0.9126, 0.833, 0.9126, 0.833, 0.9148, 0.8839, 0.8971, 0.8797, 0.895, 0.8317, 0.9769, 0.5366, 0.9773, 0.5113, 0.995, 0.5074, 0.9945, 0.536, 0.1687, 0.4516, 0.1533, 0.4953, 0.1358, 0.4961, 0.1548, 0.4409, 0.6589, 0.02732, 0.6637, 0.01048, 0.7107, 0.0508, 0.6951, 0.05855, 0.9591, 0.5367, 0.9596, 0.5071, 0.9773, 0.5113, 0.9769, 0.5366, 0.6589, 0.02732, 0.6951, 0.05855, 0.6793, 0.06619, 0.6542, 0.04412, 0.1687, 0.4516, 0.1826, 0.4621, 0.1707, 0.4944, 0.1533, 0.4953, 0.9989, 0.3767, 0.9811, 0.3742, 0.981, 0.3442, 0.9987, 0.3435, 0.6951, 0.05855, 0.7107, 0.0508, 0.7185, 0.109, 0.7016, 0.1049, 0.9153, 0.2395, 0.9128, 0.1816, 0.9303, 0.1793, 0.9329, 0.241, 0.9506, 0.2382, 0.9329, 0.241, 0.9303, 0.1793, 0.9481, 0.1798, 0.9636, 0.3773, 0.9634, 0.3437, 0.981, 0.3442, 0.9811, 0.3742, 0.1707, 0.4944, 0.1869, 0.5205, 0.1774, 0.5377, 0.1533, 0.4953, 0.981, 0.3442, 0.979, 0.324, 0.9989, 0.3188, 0.9987, 0.3435, 0.1533, 0.4953, 0.1774, 0.5377, 0.168, 0.555, 0.1358, 0.4961, 0.6951, 0.05855, 0.7016, 0.1049, 0.6846, 0.1006, 0.6793, 0.06619, 0.7185, 0.109, 0.6749, 0.1611, 0.6689, 0.1425, 0.7016, 0.1049, 0.9303, 0.1793, 0.9304, 0.1248, 0.9506, 0.1293, 0.9481, 0.1798, 0.9634, 0.3437, 0.9591, 0.3185, 0.979, 0.324, 0.981, 0.3442, 0.9128, 0.1816, 0.9109, 0.1316, 0.9304, 0.1248, 0.9303, 0.1793, 0.7016, 0.1049, 0.6689, 0.1425, 0.663, 0.1236, 0.6846, 0.1006, 0.1869, 0.5205, 0.203, 0.5347, 0.1993, 0.553, 0.1774, 0.5377, 0.7278, 0.8333, 0.7113, 0.8329, 0.7115, 0.8128, 0.7298, 0.8132, 0.7298, 0.853, 0.7114, 0.8525, 0.7113, 0.8329, 0.7278, 0.8333, 0.1774, 0.5377, 0.1993, 0.553, 0.1958, 0.5715, 0.168, 0.555, 0.6749, 0.1611, 0.6443, 0.1718, 0.6443, 0.1533, 0.6689, 0.1425, 0.8948, 0.7198, 0.9238, 0.7198, 0.9246, 0.7399, 0.8973, 0.7399, 0.8983, 0.7001, 0.9255, 0.7001, 0.9238, 0.7198, 0.8948, 0.7198, 0.6689, 0.1425, 0.6443, 0.1533, 0.6443, 0.1343, 0.663, 0.1236, 0.2553, 0.9434, 0.266, 0.9611, 0.266, 0.9818, 0.2496, 0.9925, 0.2301, 0.9918, 0.2194, 0.9741, 0.2194, 0.9535, 0.2357, 0.9427])
me_cube_006.materials.append(mat_turret)
me_cube_006.use_remesh_preserve_volume = False
me_cube_006.use_remesh_preserve_attributes = False
me_cube_006.use_mirror_vertex_groups = False
me_cube_006.update()
me_cube_007 = bpy.data.meshes.new('Cube.007')
me_cube_007.from_pydata([(-4.611, 5.158, 10.57), (-4.611, 5.158, 3.221), (-4.689, 5.898, 2.481), (-4.689, 5.898, -2.074), (-4.611, 5.158, -2.815), (-4.611, 5.158, -3.891), (-5.727, 15.82, -0.03889), (-5.727, 15.82, 6.722), (-12.89, 5.158, 10.57), (-7.685, 15.82, 6.722), (-4.611, 4.194, 5.768), (-4.611, 4.194, 4.185), (-4.611, 4.978, -2.994), (-12.89, 5.158, -3.891), (-7.685, 15.82, -0.03888), (-12.89, 5.158, 14.39), (-4.611, 5.158, 14.39), (-4.611, -2.106, 10.57), (-4.611, 1.757, 5.768), (1.501, 4.194, 5.768), (1.501, 4.194, 4.185), (-4.611, 4.081, -3.891), (-5.282, 4.081, -3.891), (-5.282, -2.106, -3.891), (-12.89, -2.106, -3.891), (-12.89, -2.106, 10.57), (-4.611, 3.376, 13.45), (-4.611, 3.376, 11.51), (-12.89, -2.106, 14.39), (-4.611, -2.106, 14.39), (-4.611, -0.3246, 11.51), (-4.611, -2.106, 5.472), (-4.611, -1.877, 5.701), (-4.611, 1.757, 5.701), (1.501, 1.757, 5.768), (1.501, 1.757, 5.701), (1.501, 2.678, 5.701), (-5.282, -2.106, -1.853), (-5.985, -2.106, 0.2823), (-11.51, -2.106, 0.2824), (-11.51, -2.106, 6.401), (-4.611, -0.3246, 13.45), (-1.165, 3.376, 13.39), (-1.864, 3.376, 11.58), (-1.864, -0.3246, 11.58), (-5.985, -2.106, 6.401), (-5.282, -2.106, 5.472), (-5.985, -8.509, 0.2824), (-11.51, -8.509, 0.2824), (-11.51, -8.509, 6.401), (-1.165, -0.3246, 13.39), (2.715, 3.376, 11.85), (1.561, 3.376, 10.29), (1.561, -0.3246, 10.29), (1.231, -2.106, 6.401), (1.231, -2.106, 5.472), (-5.282, -2.106, 5.472), (-5.282, -2.106, 0.2823), (-5.282, -5.098, 0.2824), (1.231, -5.098, 0.2823), (1.231, -8.509, 0.2824), (-4.469, -8.509, -1.396), (-13.03, -8.509, -1.396), (-5.985, -8.509, 6.401), (-13.03, -8.509, 8.08), (2.715, -0.3246, 11.85), (5.746, 2.675, 8.608), (4.1, 2.675, 7.577), (4.1, -1.026, 7.577), (1.231, -8.509, 6.401), (1.231, -5.098, 2.481), (-4.469, -8.509, 8.08), (-4.469, -11.97, -1.396), (-13.03, -11.97, -1.396), (-13.03, -11.97, 8.08), (5.746, -1.026, 8.608), (4.218, -1.082, 5.701), (4.218, 2.619, 5.701), (-4.469, -11.97, 8.08), (-5.073, -11.97, -0.7277), (-12.42, -11.97, -0.7277), (-13.03, -8.509, 14.61), (-4.469, -8.509, 14.61), (-13.03, -11.97, 14.61), (-12.42, -11.97, 7.411), (5.972, 2.61, 5.701), (5.972, -1.091, 5.701), (5.295, 2.619, 5.701), (4.721, -1.091, 5.701), (-4.469, -11.97, 14.61), (-5.073, -11.97, 7.411), (-8.748, -17.41, -3.458), (-15.21, -17.41, 3.342), (-2.285, -17.41, 3.342), (-4.029, -17.41, -1.883), (-13.47, -17.41, -1.883), (-8.748, -17.41, 10.14), (-13.47, -17.41, 8.567), (-4.029, -17.41, 8.567), (-3.703, -26.71, -2.244), (-8.748, -26.71, -3.928), (-13.79, -26.71, -2.244), (-15.66, -26.71, 3.342), (-13.79, -26.71, 8.928), (-1.839, -26.71, 3.342), (-3.703, -26.71, 8.928), (-6.218, -26.71, 0.5405), (-8.748, -26.71, -0.3039), (-11.28, -26.71, 0.5405), (-8.748, -26.71, 10.61), (-12.21, -26.71, 3.342), (-11.28, -26.71, 6.143), (-5.283, -26.71, 3.342), (-6.218, -26.71, 6.143), (-8.748, -26.71, 6.988), (6.204, -1.877, 5.701), (6.204, -5.098, 2.481), (6.204, -5.098, -2.074), (6.203, -1.877, -5.295), (6.203, 2.678, -5.295), (6.204, 5.898, -2.074), (6.204, 5.898, 2.481), (6.204, 2.678, 5.701), (-5.282, 2.678, -5.295), (-5.282, -1.877, -5.295), (-5.282, -5.098, -2.074)], [], [(0, 1, 2, 3, 4, 5, 6, 7), (8, 0, 7, 9), (1, 0, 10, 11), (5, 4, 12), (5, 13, 14, 6), (9, 7, 6, 14), (13, 8, 9, 14), (0, 8, 15, 16), (0, 17, 18, 10), (11, 10, 19, 20), (21, 5, 12), (13, 5, 21, 22, 23, 24), (25, 8, 13, 24), (0, 16, 26, 27), (8, 25, 28, 15), (28, 29, 16, 15), (17, 0, 27, 30), (17, 31, 32, 33, 18), (10, 18, 34, 19), (19, 34, 35, 36, 20), (37, 38, 39, 24, 23), (25, 24, 39, 40), (16, 29, 41, 26), (27, 26, 42, 43), (25, 17, 29, 28), (29, 17, 30, 41), (30, 27, 43, 44), (31, 17, 45, 38, 37, 46), (35, 34, 18, 33), (39, 38, 47, 48), (17, 25, 40, 45), (40, 39, 48, 49), (26, 41, 50, 42), (43, 42, 51, 52), (41, 30, 44, 50), (44, 43, 52, 53), (38, 45, 54, 55, 56, 57), (47, 38, 57, 58, 59, 60), (48, 47, 61, 62), (45, 40, 49, 63), (49, 48, 62, 64), (42, 50, 65, 51), (51, 66, 67, 52), (50, 44, 53, 65), (53, 52, 67, 68), (45, 63, 69, 54), (55, 54, 69, 60, 59, 70), (63, 47, 60, 69), (47, 63, 71, 61), (62, 61, 72, 73), (63, 49, 64, 71), (64, 62, 73, 74), (51, 65, 75, 66), (53, 68, 75, 65), (76, 68, 67, 77), (61, 71, 78, 72), (73, 72, 79, 80), (71, 64, 81, 82), (64, 74, 83, 81), (74, 73, 80, 84), (85, 66, 75, 86), (87, 67, 66, 85), (88, 75, 68, 76), (77, 67, 87), (78, 71, 82, 89), (72, 78, 90, 79), (94, 91, 95, 80, 79), (82, 81, 83, 89), (74, 78, 89, 83), (78, 74, 84, 90), (95, 92, 97, 84, 80), (86, 75, 88), (98, 93, 94, 79, 90), (90, 84, 97, 96, 98), (91, 94, 99, 100), (95, 91, 100, 101), (92, 95, 101, 102), (97, 92, 102, 103), (94, 93, 104, 99), (93, 98, 105, 104), (100, 99, 106, 107), (101, 100, 107, 108), (98, 96, 109, 105), (96, 97, 103, 109), (102, 101, 108, 110), (103, 102, 110, 111), (99, 104, 112, 106), (104, 105, 113, 112), (105, 109, 114, 113), (109, 103, 111, 114), (115, 32, 31, 46, 56, 55, 70, 116), (115, 116, 117, 118, 119, 120, 121, 122), (33, 32, 115, 88, 76, 77, 122, 36, 35), (87, 85, 86, 88, 115, 122, 77), (56, 46, 37, 23, 22, 123, 124, 125, 58, 57), (116, 70, 59, 58, 125, 117), (117, 125, 124, 118), (118, 124, 123, 119), (119, 123, 22, 21, 12, 4, 3, 120), (2, 121, 120, 3), (121, 2, 1, 11, 20, 36, 122)])
_uv = me_cube_007.uv_layers.new(name='UVMap')
_uv.uv.foreach_set('vector', [0.6357, 0.7103, 0.6357, 0.6422, 0.6425, 0.6354, 0.6425, 0.5932, 0.6357, 0.5863, 0.6357, 0.5763, 0.7343, 0.6124, 0.7343, 0.675, 0.7972, 0.2382, 0.7207, 0.2382, 0.7302, 0.1398, 0.7483, 0.1398, 0.6357, 0.6422, 0.6357, 0.7103, 0.6267, 0.6658, 0.6267, 0.6511, 0.6357, 0.5763, 0.6357, 0.5863, 0.634, 0.5847, 0.7366, 0.6438, 0.8111, 0.6437, 0.7723, 0.7429, 0.7547, 0.7429, 0.7294, 0.8105, 0.7113, 0.8105, 0.7113, 0.7479, 0.7294, 0.7479, 0.235, 0.6627, 0.235, 0.7959, 0.1358, 0.7658, 0.1358, 0.7035, 0.3183, 0.8333, 0.3183, 0.91, 0.2831, 0.91, 0.2831, 0.8333, 0.6357, 0.7103, 0.5684, 0.7103, 0.6042, 0.6658, 0.6267, 0.6658, 0.01576, 0.8796, 0.00111, 0.8796, 0.00111, 0.8229, 0.01576, 0.8229, 0.6257, 0.5763, 0.6357, 0.5763, 0.634, 0.5847, 0.8111, 0.6437, 0.7366, 0.6438, 0.7366, 0.6338, 0.7426, 0.6338, 0.7426, 0.5765, 0.8111, 0.5763, 0.3022, 0.796, 0.235, 0.7959, 0.235, 0.6627, 0.3022, 0.6628, 0.6357, 0.7103, 0.6357, 0.7456, 0.6192, 0.737, 0.6192, 0.719, 0.235, 0.7959, 0.3022, 0.796, 0.3022, 0.8311, 0.235, 0.831, 0.3362, 0.3276, 0.3362, 0.4042, 0.269, 0.4042, 0.269, 0.3276, 0.5684, 0.7103, 0.6357, 0.7103, 0.6192, 0.719, 0.5849, 0.719, 0.5684, 0.7103, 0.5684, 0.6631, 0.5706, 0.6652, 0.6042, 0.6652, 0.6042, 0.6658, 0.3751, 0.4097, 0.3976, 0.4097, 0.3976, 0.4663, 0.3751, 0.4663, 0.3191, 0.6554, 0.3191, 0.678, 0.3185, 0.678, 0.3185, 0.6695, 0.3045, 0.6554, 0.4594, 0.5251, 0.4529, 0.5449, 0.4018, 0.5448, 0.3891, 0.5062, 0.4594, 0.5062, 0.3891, 0.6402, 0.3891, 0.5062, 0.4018, 0.5448, 0.4018, 0.6015, 0.6357, 0.7456, 0.5684, 0.7456, 0.5849, 0.737, 0.6192, 0.737, 0.9508, 0.1127, 0.9358, 0.1225, 0.9188, 0.09552, 0.9363, 0.09172, 0.3891, 0.6402, 0.4656, 0.6402, 0.4656, 0.6755, 0.3891, 0.6755, 0.5684, 0.7456, 0.5684, 0.7103, 0.5849, 0.719, 0.5849, 0.737, 0.9755, 0.6635, 0.9414, 0.6661, 0.9394, 0.6415, 0.9736, 0.6389, 0.4656, 0.5929, 0.4656, 0.6402, 0.4529, 0.6015, 0.4529, 0.5449, 0.4594, 0.5251, 0.4594, 0.5929, 0.3757, 0.5252, 0.3751, 0.5252, 0.3751, 0.4686, 0.3757, 0.4686, 0.889, 0.7452, 0.889, 0.7951, 0.8297, 0.795, 0.8297, 0.7451, 0.4656, 0.6402, 0.3891, 0.6402, 0.4018, 0.6015, 0.4529, 0.6015, 0.05991, 0.8881, 0.1162, 0.888, 0.1162, 0.9473, 0.05991, 0.9474, 0.9592, 0.248, 0.9934, 0.248, 0.9934, 0.28, 0.9591, 0.2799, 0.9363, 0.09172, 0.9188, 0.09552, 0.9109, 0.05766, 0.9289, 0.05864, 0.9197, 0.5763, 0.9347, 0.5862, 0.9202, 0.6072, 0.9026, 0.6033, 0.9736, 0.6389, 0.9394, 0.6415, 0.9369, 0.608, 0.9711, 0.6054, 0.3385, 0.3276, 0.3951, 0.3276, 0.3951, 0.3944, 0.3865, 0.3944, 0.3865, 0.3341, 0.3385, 0.3341, 0.8297, 0.795, 0.889, 0.7951, 0.889, 0.8015, 0.8613, 0.8014, 0.8613, 0.8602, 0.8297, 0.8601, 0.8274, 0.7091, 0.8785, 0.7091, 0.8925, 0.7247, 0.8134, 0.7247, 0.6498, 0.7991, 0.6498, 0.7479, 0.7091, 0.7479, 0.7091, 0.7991, 0.8274, 0.6524, 0.8274, 0.7091, 0.8134, 0.7247, 0.8134, 0.6368, 0.9591, 0.2799, 0.9934, 0.28, 0.9934, 0.3163, 0.9592, 0.3162, 0.9109, 0.05766, 0.9205, 0.01766, 0.9369, 0.02517, 0.9289, 0.05864, 0.9026, 0.6033, 0.9202, 0.6072, 0.9127, 0.6402, 0.8948, 0.6412, 0.9711, 0.6054, 0.9369, 0.608, 0.9414, 0.579, 0.9755, 0.5763, 0.6498, 0.7991, 0.7091, 0.7991, 0.7091, 0.8659, 0.6498, 0.8659, 0.009701, 0.9474, 0.00111, 0.9474, 0.00111, 0.888, 0.05769, 0.888, 0.05769, 0.9196, 0.03736, 0.9196, 0.3213, 0.8877, 0.3779, 0.8877, 0.3779, 0.9545, 0.3213, 0.9546, 0.8785, 0.7091, 0.8785, 0.6524, 0.8925, 0.6368, 0.8925, 0.7247, 0.6088, 0.9757, 0.6088, 0.8984, 0.6408, 0.8985, 0.6408, 0.9757, 0.8785, 0.6524, 0.8274, 0.6524, 0.8134, 0.6368, 0.8925, 0.6368, 0.9249, 0.4857, 0.9249, 0.3984, 0.9569, 0.3984, 0.9569, 0.4857, 0.9959, 0.4423, 0.9619, 0.438, 0.9591, 0.4064, 0.9931, 0.4106, 0.9127, 0.6402, 0.9208, 0.6739, 0.9045, 0.6813, 0.8948, 0.6412, 0.7753, 0.5261, 0.7924, 0.5266, 0.7924, 0.5609, 0.7753, 0.5604, 0.9249, 0.3962, 0.9249, 0.3084, 0.9569, 0.3084, 0.9569, 0.3962, 0.6476, 0.8962, 0.5684, 0.8961, 0.574, 0.8899, 0.642, 0.89, 0.8925, 0.6368, 0.8134, 0.6368, 0.8134, 0.5763, 0.8925, 0.5763, 0.9249, 0.4857, 0.9569, 0.4857, 0.9569, 0.5458, 0.9249, 0.5458, 0.6476, 0.8084, 0.6476, 0.8962, 0.642, 0.89, 0.642, 0.8146, 0.9959, 0.3838, 0.9931, 0.4106, 0.9591, 0.4064, 0.9619, 0.3795, 0.9453, 0.006361, 0.9369, 0.02517, 0.9205, 0.01766, 0.9419, 0.001112, 0.9321, 0.6882, 0.9045, 0.6813, 0.9208, 0.6739, 0.9347, 0.6843, 0.9508, 0.0147, 0.9369, 0.02517, 0.9453, 0.006361, 0.9569, 0.3084, 0.9249, 0.3084, 0.9249, 0.248, 0.9569, 0.248, 0.5684, 0.8961, 0.5684, 0.8083, 0.574, 0.8145, 0.574, 0.8899, 0.7401, 0.8315, 0.7793, 0.8313, 0.8251, 0.8315, 0.8181, 0.882, 0.7518, 0.882, 0.9734, 0.8861, 0.9734, 0.9654, 0.9414, 0.9654, 0.9414, 0.8861, 0.6476, 0.8084, 0.5684, 0.8083, 0.5684, 0.7479, 0.6476, 0.7479, 0.5684, 0.8083, 0.6476, 0.8084, 0.642, 0.8146, 0.574, 0.8145, 0.6937, 0.4733, 0.7399, 0.4732, 0.7898, 0.4733, 0.7802, 0.5239, 0.7054, 0.5239, 0.9258, 0.6979, 0.9045, 0.6813, 0.9321, 0.6882, 0.6934, 0.3342, 0.7423, 0.3342, 0.79, 0.3342, 0.779, 0.3847, 0.7038, 0.3847, 0.733, 0.001112, 0.801, 0.001112, 0.8109, 0.05143, 0.7676, 0.05128, 0.7236, 0.05143, 0.7793, 0.8313, 0.7401, 0.8315, 0.7366, 0.7453, 0.7785, 0.7451, 0.8251, 0.8315, 0.7793, 0.8313, 0.7785, 0.7451, 0.8275, 0.7453, 0.7399, 0.4732, 0.6937, 0.4733, 0.6902, 0.3871, 0.7396, 0.3869, 0.7898, 0.4733, 0.7399, 0.4732, 0.7396, 0.3869, 0.7929, 0.3871, 0.79, 0.3342, 0.7423, 0.3342, 0.7425, 0.248, 0.7935, 0.2481, 0.7423, 0.3342, 0.6934, 0.3342, 0.6902, 0.2481, 0.7425, 0.248, 0.471, 0.8056, 0.4218, 0.8055, 0.4357, 0.7737, 0.4604, 0.7737, 0.5104, 0.776, 0.471, 0.8056, 0.4604, 0.7737, 0.4801, 0.7589, 0.7236, 0.05143, 0.7676, 0.05128, 0.7677, 0.1374, 0.7207, 0.1376, 0.7676, 0.05128, 0.8109, 0.05143, 0.814, 0.1376, 0.7677, 0.1374, 0.5104, 0.7214, 0.5104, 0.776, 0.4801, 0.7589, 0.4801, 0.7315, 0.4776, 0.6778, 0.5104, 0.7214, 0.4801, 0.7315, 0.4637, 0.7096, 0.4218, 0.8055, 0.3891, 0.7619, 0.4193, 0.7518, 0.4357, 0.7737, 0.3891, 0.7619, 0.3891, 0.7074, 0.4193, 0.7245, 0.4193, 0.7518, 0.3891, 0.7074, 0.4284, 0.6778, 0.439, 0.7096, 0.4193, 0.7245, 0.4284, 0.6778, 0.4776, 0.6778, 0.4637, 0.7096, 0.439, 0.7096, 0.5656, 0.5952, 0.4656, 0.5951, 0.4656, 0.5929, 0.4594, 0.5929, 0.4594, 0.5929, 0.5197, 0.593, 0.5202, 0.5646, 0.5662, 0.5647, 0.3891, 0.8376, 0.4189, 0.8078, 0.461, 0.8078, 0.4908, 0.8376, 0.4908, 0.8798, 0.461, 0.9097, 0.4189, 0.9097, 0.3891, 0.8798, 0.9447, 0.7451, 0.9784, 0.7451, 0.9784, 0.8453, 0.9711, 0.8316, 0.971, 0.8269, 0.9368, 0.8269, 0.9362, 0.8453, 0.9362, 0.8018, 0.9447, 0.8018, 0.9368, 0.8369, 0.9369, 0.8432, 0.9711, 0.8432, 0.9711, 0.8316, 0.9784, 0.8453, 0.9362, 0.8453, 0.9368, 0.8269, 0.2809, 0.8333, 0.2809, 0.8333, 0.2436, 0.8895, 0.2332, 0.9051, 0.2809, 0.9369, 0.2629, 0.9405, 0.2278, 0.9171, 0.2194, 0.8758, 0.2314, 0.8578, 0.2544, 0.8731, 0.5662, 0.5647, 0.5202, 0.5646, 0.5202, 0.5443, 0.46, 0.5442, 0.46, 0.5224, 0.5662, 0.5225, 0.5662, 0.5225, 0.46, 0.5224, 0.4594, 0.4932, 0.5656, 0.4933, 0.8719, 0.8625, 0.8719, 0.9662, 0.8297, 0.9661, 0.8297, 0.8624, 0.1034, 0.7793, 0.1034, 0.8857, 0.09048, 0.8858, 0.09048, 0.8796, 0.08222, 0.8796, 0.08056, 0.8796, 0.07374, 0.8804, 0.07374, 0.7795, 0.0316, 0.8804, 0.0316, 0.7795, 0.07374, 0.7795, 0.07374, 0.8804, 0.0316, 0.7795, 0.0316, 0.8804, 0.02471, 0.8796, 0.01576, 0.8796, 0.01576, 0.8229, 0.001668, 0.8229, 0.001668, 0.7793])
me_cube_007.materials.append(mat_turret)
me_cube_007.use_remesh_preserve_volume = False
me_cube_007.use_remesh_preserve_attributes = False
me_cube_007.use_mirror_vertex_groups = False
me_cube_007.update()
me_cube_003 = bpy.data.meshes.new('Cube.003')
me_cube_003.from_pydata([(3.471, -2.636, -0.1233), (3.471, -18.25, -0.1233), (2.536, -2.636, -2.925), (0.005484, -2.636, 3.523), (-2.525, -2.636, 2.678), (-3.46, -2.636, -0.1233), (-2.525, -2.636, -2.925), (0.005489, -2.636, -3.769), (2.536, -2.636, 2.678), (2.536, -18.25, -2.925), (0.005486, -18.25, 3.523), (-2.525, -18.25, 2.678), (-3.46, -18.25, -0.1233), (-2.525, -18.25, -2.925), (0.005492, -18.25, -3.769), (2.536, -18.25, 2.678), (2.281, -27.46, -0.1233), (2.281, -21.11, -0.1233), (1.667, -21.11, -1.963), (0.005488, -21.11, 2.27), (-1.656, -21.11, 1.716), (-2.27, -21.11, -0.1233), (-1.656, -21.11, -1.963), (0.005492, -21.11, -2.517), (1.667, -21.11, 1.716), (3.501, -27.46, -0.1233), (1.667, -27.46, -1.963), (0.005489, -27.46, 2.27), (-1.656, -27.46, 1.716), (-2.27, -27.46, -0.1233), (-1.656, -27.46, -1.963), (0.005493, -27.46, -2.517), (1.667, -27.46, 1.716), (2.246, -33.11, -0.1233), (2.558, -27.46, -2.949), (0.005488, -27.46, 3.554), (-2.547, -27.46, 2.703), (-3.49, -27.46, -0.1233), (-2.547, -27.46, -2.949), (0.005494, -27.46, -3.801), (2.558, -27.46, 2.703), (1.642, -33.11, -1.935), (0.00549, -33.11, 2.234), (-1.631, -33.11, 1.688), (-2.235, -33.11, -0.1233), (-1.631, -33.11, -1.935), (0.005494, -33.11, -2.481), (1.642, -33.11, 1.688), (0.005492, -33.11, -0.1233)], [], [(2, 0, 1, 9), (5, 6, 13, 12), (0, 8, 15, 1), (4, 5, 12, 11), (12, 13, 22, 21), (1, 15, 24, 17), (11, 12, 21, 20), (10, 11, 20, 19), (6, 7, 14, 13), (8, 3, 10, 15), (7, 2, 9, 14), (3, 4, 11, 10), (20, 21, 29, 28), (19, 20, 28, 27), (23, 18, 26, 31), (24, 19, 27, 32), (9, 1, 17, 18), (13, 14, 23, 22), (15, 10, 19, 24), (14, 9, 18, 23), (31, 26, 34, 39), (32, 27, 35, 40), (30, 31, 39, 38), (26, 16, 25, 34), (17, 24, 32, 16), (21, 22, 30, 29), (18, 17, 16, 26), (22, 23, 31, 30), (34, 25, 33, 41), (37, 38, 45, 44), (25, 40, 47, 33), (36, 37, 44, 43), (27, 28, 36, 35), (28, 29, 37, 36), (16, 32, 40, 25), (29, 30, 38, 37), (48, 44, 45, 46), (33, 48, 46, 41), (47, 42, 48, 33), (42, 43, 44, 48), (38, 39, 46, 45), (40, 35, 42, 47), (39, 34, 41, 46), (35, 36, 43, 42)])
_uv = me_cube_003.uv_layers.new(name='UVMap')
_uv.uv.foreach_set('vector', [0.8681, 0.2311, 0.8425, 0.2311, 0.8425, 0.08643, 0.8681, 0.08648, 0.3461, 0.8853, 0.3213, 0.8854, 0.3213, 0.7408, 0.3461, 0.7407, 0.8425, 0.2311, 0.8163, 0.2311, 0.8163, 0.08647, 0.8425, 0.08643, 0.3728, 0.8854, 0.3461, 0.8853, 0.3461, 0.7407, 0.3728, 0.7407, 0.3461, 0.7407, 0.3213, 0.7408, 0.3311, 0.7143, 0.3474, 0.7142, 0.8425, 0.08643, 0.8163, 0.08647, 0.8249, 0.05995, 0.8421, 0.05992, 0.3728, 0.7407, 0.3461, 0.7407, 0.3474, 0.7142, 0.3649, 0.7143, 0.8702, 0.3926, 0.8934, 0.3927, 0.8852, 0.4194, 0.8699, 0.4193, 0.5582, 0.9077, 0.5336, 0.9077, 0.5336, 0.763, 0.5582, 0.7631, 0.8466, 0.248, 0.8702, 0.248, 0.8702, 0.3926, 0.8466, 0.3927, 0.5336, 0.9077, 0.5126, 0.9078, 0.5126, 0.7632, 0.5336, 0.763, 0.8702, 0.248, 0.8934, 0.248, 0.8934, 0.3927, 0.8702, 0.3926, 0.3649, 0.7143, 0.3474, 0.7142, 0.3474, 0.6554, 0.3649, 0.6554, 0.8699, 0.4193, 0.8852, 0.4194, 0.8852, 0.4782, 0.8699, 0.4781, 0.5362, 0.7366, 0.5224, 0.7367, 0.5224, 0.6778, 0.5362, 0.6778, 0.8544, 0.4193, 0.8699, 0.4193, 0.8699, 0.4781, 0.8544, 0.4782, 0.8681, 0.08648, 0.8425, 0.08643, 0.8421, 0.05992, 0.8589, 0.05996, 0.5582, 0.7631, 0.5336, 0.763, 0.5362, 0.7366, 0.5524, 0.7366, 0.8466, 0.3927, 0.8702, 0.3926, 0.8699, 0.4193, 0.8544, 0.4193, 0.5336, 0.763, 0.5126, 0.7632, 0.5224, 0.7367, 0.5362, 0.7366, 0.7602, 0.9376, 0.7764, 0.9376, 0.7814, 0.9489, 0.7565, 0.9489, 0.7872, 0.9052, 0.7743, 0.8955, 0.778, 0.8842, 0.7979, 0.8992, 0.7473, 0.9278, 0.7602, 0.9376, 0.7565, 0.9489, 0.7366, 0.9339, 0.7764, 0.9376, 0.7872, 0.9232, 0.7979, 0.9268, 0.7814, 0.9489, 0.8421, 0.05992, 0.8249, 0.05995, 0.8249, 0.001139, 0.8421, 0.001112, 0.3474, 0.7142, 0.3311, 0.7143, 0.3311, 0.6555, 0.3474, 0.6554, 0.8589, 0.05996, 0.8421, 0.05992, 0.8421, 0.001112, 0.8589, 0.001146, 0.5524, 0.7366, 0.5362, 0.7366, 0.5362, 0.6778, 0.5524, 0.6778, 0.5648, 0.9624, 0.539, 0.9624, 0.5386, 0.91, 0.5551, 0.9101, 0.4141, 0.9642, 0.3891, 0.9643, 0.3994, 0.912, 0.4155, 0.9119, 0.539, 0.9624, 0.5126, 0.9624, 0.5216, 0.9101, 0.5386, 0.91, 0.441, 0.9643, 0.4141, 0.9642, 0.4155, 0.9119, 0.4327, 0.912, 0.7743, 0.8955, 0.7581, 0.8955, 0.7531, 0.8842, 0.778, 0.8842, 0.7581, 0.8955, 0.7473, 0.9099, 0.7366, 0.9063, 0.7531, 0.8842, 0.7872, 0.9232, 0.7872, 0.9052, 0.7979, 0.8992, 0.7979, 0.9268, 0.7473, 0.9099, 0.7473, 0.9278, 0.7366, 0.9339, 0.7366, 0.9063, 0.7534, 0.5468, 0.7731, 0.5402, 0.7731, 0.5579, 0.7603, 0.5675, 0.7338, 0.5534, 0.7534, 0.5468, 0.7603, 0.5675, 0.7444, 0.5675, 0.7338, 0.5357, 0.7465, 0.5261, 0.7534, 0.5468, 0.7338, 0.5534, 0.7465, 0.5261, 0.7625, 0.5261, 0.7731, 0.5402, 0.7534, 0.5468, 0.9829, 0.7207, 0.9581, 0.7206, 0.961, 0.6683, 0.9769, 0.6684, 0.4433, 0.912, 0.4671, 0.9119, 0.4668, 0.9644, 0.4515, 0.9645, 0.9581, 0.7206, 0.9369, 0.7207, 0.9474, 0.6684, 0.961, 0.6683, 0.4671, 0.9119, 0.4905, 0.912, 0.4818, 0.9645, 0.4668, 0.9644])
me_cube_003.materials.append(mat_turret)
me_cube_003.use_remesh_preserve_volume = False
me_cube_003.use_remesh_preserve_attributes = False
me_cube_003.use_mirror_vertex_groups = False
me_cube_003.update()
me_cube_002 = bpy.data.meshes.new('Cube.002')
me_cube_002.from_pydata([], [], [])
_uv = me_cube_002.uv_layers.new(name='UVMap')
_uv.uv.foreach_set('vector', [])
me_cube_002.use_remesh_preserve_volume = False
me_cube_002.use_remesh_preserve_attributes = False
me_cube_002.use_mirror_vertex_groups = False
me_cube_002.update()

# ---- objects
ob_sun_002 = bpy.data.objects.new('Sun.002', light_sun_002)
ob_sun_001 = bpy.data.objects.new('Sun.001', light_sun_001)
ob_sun = bpy.data.objects.new('Sun', light_sun)
ob_base = bpy.data.objects.new('base', me_cube_005)
ob_stalk = bpy.data.objects.new('stalk', me_cube_006)
ob_turret = bpy.data.objects.new('turret', me_cube_007)
ob_barrel = bpy.data.objects.new('barrel', me_cube_003)
ob_muzzle = bpy.data.objects.new('muzzle', None)
ob_barrel_001 = bpy.data.objects.new('barrel.001', me_cube_002)

# ---- transforms, parenting, visibility, modifiers, constraints
ob_sun_002.location = (28.41, -279.4, 251.5)
ob_sun_002.rotation_euler = (-0.3193, -0.2113, -9.644)
ob_sun_002.lineart.crease_threshold = 0.0
ob_sun_001.location = (-194.3, -9.752, 227.7)
ob_sun_001.rotation_euler = (0.1344, 0.1976, 3.149)
ob_sun_001.lineart.crease_threshold = 0.0
ob_sun.location = (247.1, 51.86, 151.1)
ob_sun.rotation_euler = (-0.6775, 0.3895, -0.3113)
ob_sun.lineart.crease_threshold = 0.0
ob_base.location = (-1.49e-08, -5.96e-08, 0.0)
ob_base.lineart.crease_threshold = 0.0
_vg = ob_base.vertex_groups.new(name='barrel')
_vg = ob_base.vertex_groups.new(name='base')
_vg = ob_base.vertex_groups.new(name='stalk')
_vg = ob_base.vertex_groups.new(name='gun')
ob_stalk.parent = ob_base
ob_stalk.location = (-0.6072, -5.96e-08, 40.7)
ob_stalk.lineart.crease_threshold = 0.0
_vg = ob_stalk.vertex_groups.new(name='barrel')
_vg = ob_stalk.vertex_groups.new(name='base')
_vg = ob_stalk.vertex_groups.new(name='stalk')
_vg = ob_stalk.vertex_groups.new(name='gun')
ob_turret.parent = ob_stalk
ob_turret.matrix_parent_inverse = Matrix(((1.0, 0.0, 0.0, 0.6072), (0.0, 1.0, 0.0, 5.96e-08), (0.0, 0.0, 1.0, -40.7), (0.0, 0.0, 0.0, 1.0)))
ob_turret.location = (-0.6072, 1.331, 64.41)
ob_turret.lineart.crease_threshold = 0.0
_vg = ob_turret.vertex_groups.new(name='barrel')
_vg = ob_turret.vertex_groups.new(name='base')
_vg = ob_turret.vertex_groups.new(name='stalk')
_vg = ob_turret.vertex_groups.new(name='gun')
ob_barrel.parent = ob_turret
ob_barrel.matrix_parent_inverse = Matrix(((1.0, 0.0, 0.0, 0.6072), (0.0, 1.0, 0.0, -1.331), (0.0, 0.0, 1.0, -64.41), (0.0, 0.0, 0.0, 1.0)))
ob_barrel.location = (-9.361, -22.74, 67.88)
ob_barrel.lineart.crease_threshold = 0.0
_vg = ob_barrel.vertex_groups.new(name='barrel')
_vg = ob_barrel.vertex_groups.new(name='base')
_vg = ob_barrel.vertex_groups.new(name='stalk')
_vg = ob_barrel.vertex_groups.new(name='gun')
ob_muzzle.parent = ob_barrel
ob_muzzle.matrix_parent_inverse = Matrix(((1.0, 2.98e-08, 0.0, 9.361), (0.0, 1.0, 0.0, 22.74), (0.0, 0.0, 1.0, -67.88), (0.0, 0.0, 0.0, 1.0)))
ob_muzzle.location = (-10.34, -58.2, 68.04)
ob_muzzle.empty_display_size = 10.0
ob_muzzle.empty_image_offset = (0.0, 0.0)
ob_muzzle.lineart.crease_threshold = 0.0
ob_barrel_001.location = (-0.2088, -0.7438, 67.75)
ob_barrel_001.lineart.crease_threshold = 0.0
_vg = ob_barrel_001.vertex_groups.new(name='gun')
_vg = ob_barrel_001.vertex_groups.new(name='barrel')
_vg = ob_barrel_001.vertex_groups.new(name='base')
_vg = ob_barrel_001.vertex_groups.new(name='stalk')

# ---- collection membership
col_collection_5.objects.link(ob_sun_002)
col_collection_5.objects.link(ob_sun_001)
col_collection_5.objects.link(ob_sun)
col_collection_5.objects.link(ob_base)
col_collection_5.objects.link(ob_stalk)
col_collection_5.objects.link(ob_turret)
col_collection_5.objects.link(ob_barrel)
col_collection_5.objects.link(ob_muzzle)
col_collection_5.objects.link(ob_barrel_001)

# ---- scene / render settings (as saved in the file)
scene.frame_start = 0; scene.frame_end = 10; scene.frame_set(0)
scene.render.engine = 'BLENDER_EEVEE_NEXT'
scene.render.image_settings.color_mode = 'RGB'
scene.render.image_settings.compression = 90
scene.render.resolution_percentage = 50
scene.render.fps = 30
scene.render.dither_intensity = 0.0
scene.cycles.use_denoising = False
scene.cycles.samples = 10
scene.cycles.sampling_pattern = 'TABULATED_SOBOL'
scene.cycles.light_sampling_threshold = 0.0
scene.cycles.use_adaptive_sampling = False
scene.cycles.use_light_tree = False
scene.cycles.blur_glossy = 0.0
scene.cycles.volume_bounces = 1
scene.cycles.pixel_filter_type = 'GAUSSIAN'
scene.cycles.sample_clamp_indirect = 0.0
scene.view_settings.view_transform = 'Standard'
bpy.context.view_layer.update()

# ---- added for rendering (the .blend has no active camera): camera
cam_auto = bpy.data.cameras.new('AutoCamera')
cam_auto.lens = 50.0
cam_auto.sensor_width = 36.0
cam_auto.clip_end = 2272.39
ob_auto_camera = bpy.data.objects.new('AutoCamera', cam_auto)
scene.collection.objects.link(ob_auto_camera)
ob_auto_camera.location = (129.273, -165.562, 143.028)
ob_auto_camera.rotation_euler = (1.09748, -7.21219e-08, 0.694738)
scene.camera = ob_auto_camera
bpy.context.view_layer.update()
